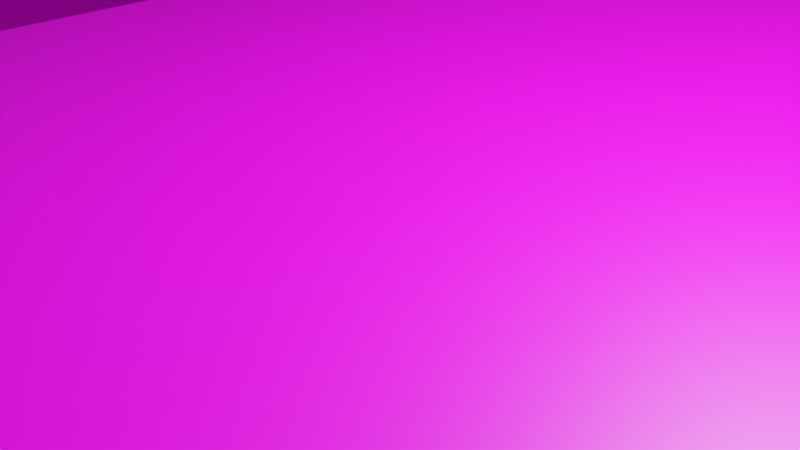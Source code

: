 # Source: Level.blend  (saved by Blender 2.93.21; exported with 4.5.12 LTS)
import bpy
from mathutils import Matrix  # noqa: F401  (used for matrix-valued properties, if any)

bpy.ops.wm.read_factory_settings(use_empty=True)
scene = bpy.context.scene
scene.name = 'Scene'

# ---- collections
col_collection = bpy.data.collections.new('Collection'); scene.collection.children.link(col_collection)

# ---- images (referenced by path relative to the original .blend; pixels are not part of the script)
import os
ASSET_DIR = os.environ.get("B2B_ASSET_DIR", "")  # directory of the original .blend (textures are referenced by path, not embedded)
HERE = os.path.dirname(os.path.abspath(__file__))  # packed textures are extracted next to this script under _unpacked/

def load_image(name, relpath, width, height, colorspace="sRGB"):
    """Load a texture the original file referenced (path relative to the .blend, or extracted next to this script)."""
    p = next((c for c in (os.path.join(HERE, relpath), os.path.join(ASSET_DIR, relpath)) if relpath and os.path.exists(c)), "")
    if p:
        img = bpy.data.images.load(p, check_existing=True)
        img.name = name
    else:  # same state as the original file: an image datablock whose file is absent (Cycles renders it pink)
        img = bpy.data.images.new(name, width, height)
        img.source = "FILE"
        img.filepath = "//" + (relpath or name)
    img.colorspace_settings.name = colorspace
    return img
img_referenceground_png = load_image('ReferenceGround.png', 'ReferenceGround.png', 1024, 1024, 'sRGB')

# ---- materials (node trees are filled in below, after node groups)
mat_material = bpy.data.materials.new('Material')
mat_material.alpha_threshold = 0.0
mat_material.use_transparent_shadow = False
mat_material.roughness = 0.5
mat_material.line_color = (0.0, 0.0, 0.0, 1.0)
mat_mat_box = bpy.data.materials.new('mat_box')
mat_mat_box.alpha_threshold = 0.0
mat_mat_box.use_transparent_shadow = False
mat_mat_box.roughness = 0.5
mat_mat_box.line_color = (0.0, 0.0, 0.0, 1.0)

# ---- node groups
ng_auto_smooth = bpy.data.node_groups.new('Auto Smooth', 'GeometryNodeTree')
_s = ng_auto_smooth.interface.new_socket(name='Geometry', in_out='OUTPUT', socket_type='NodeSocketGeometry')
_s = ng_auto_smooth.interface.new_socket(name='Geometry', in_out='INPUT', socket_type='NodeSocketGeometry')
_s = ng_auto_smooth.interface.new_socket(name='Angle', in_out='INPUT', socket_type='NodeSocketFloat')
_s.subtype = 'ANGLE'
_s.min_value = 0.0
_s.max_value = 3.142
ng_auto_smooth.is_modifier = True
_N = ng_auto_smooth.nodes; _L = ng_auto_smooth.links
n0 = _N.new('NodeGroupOutput'); n0.name = 'Group Output'; n0.location = (480, -100)
n1 = _N.new('NodeGroupInput'); n1.name = 'Group Input'; n1.location = (-420, -300)
n2 = _N.new('NodeGroupInput'); n2.name = 'Group Input.001'; n2.location = (-60, -100)
n3 = _N.new('GeometryNodeSetShadeSmooth'); n3.name = 'Set Shade Smooth'; n3.location = (120, -100)
n3.domain = 'EDGE'
n4 = _N.new('GeometryNodeSetShadeSmooth'); n4.name = 'Set Shade Smooth.001'; n4.location = (300, -100)
n5 = _N.new('GeometryNodeInputMeshEdgeAngle'); n5.name = 'Edge Angle'; n5.location = (-420, -220)
n6 = _N.new('GeometryNodeInputEdgeSmooth'); n6.name = 'Is Edge Smooth'; n6.location = (-60, -160)
n7 = _N.new('GeometryNodeInputShadeSmooth'); n7.name = 'Is Face Smooth'; n7.location = (-240, -340)
n8 = _N.new('FunctionNodeBooleanMath'); n8.name = 'Boolean Math'; n8.location = (-60, -220)
n9 = _N.new('FunctionNodeCompare'); n9.name = 'Compare'; n9.location = (-240, -180)
n9.operation = 'LESS_EQUAL'
_L.new(n5.outputs[0], n9.inputs[0])
_L.new(n4.outputs[0], n0.inputs[0])
_L.new(n1.outputs[1], n9.inputs[1])
_L.new(n9.outputs[0], n8.inputs[0])
_L.new(n7.outputs[0], n8.inputs[1])
_L.new(n2.outputs[0], n3.inputs[0])
_L.new(n6.outputs[0], n3.inputs[1])
_L.new(n3.outputs[0], n4.inputs[0])
_L.new(n8.outputs[0], n3.inputs[2])
n0.is_active_output = True

# ---- material node trees
mat_material.use_nodes = True; mat_material.node_tree.nodes.clear()
_N = mat_material.node_tree.nodes; _L = mat_material.node_tree.links
n0 = _N.new('ShaderNodeOutputMaterial'); n0.name = 'Material Output'; n0.location = (300, 300)
n1 = _N.new('ShaderNodeBsdfPrincipled'); n1.name = 'Principled BSDF'; n1.location = (10, 300)
n1.distribution = 'GGX'
n1.subsurface_method = 'RANDOM_WALK_SKIN'
n1.inputs[3].default_value = 1.45
n1.inputs[27].default_value = (0.0, 0.0, 0.0, 1.0)
n1.inputs[28].default_value = 1.0
n2 = _N.new('ShaderNodeTexImage'); n2.name = 'Image Texture'; n2.location = (-280, 280)
n2.image = img_referenceground_png
_L.new(n1.outputs[0], n0.inputs[0])
_L.new(n2.outputs[0], n1.inputs[0])
n0.is_active_output = True
mat_mat_box.use_nodes = True; mat_mat_box.node_tree.nodes.clear()
_N = mat_mat_box.node_tree.nodes; _L = mat_mat_box.node_tree.links
n0 = _N.new('ShaderNodeOutputMaterial'); n0.name = 'Material Output'; n0.location = (300, 300)
n1 = _N.new('ShaderNodeBsdfPrincipled'); n1.name = 'Principled BSDF'; n1.location = (10, 300)
n1.distribution = 'GGX'
n1.subsurface_method = 'RANDOM_WALK_SKIN'
n1.inputs[0].default_value = (0.2266, 0.03661, 0.04587, 1.0)
n1.inputs[3].default_value = 1.45
n1.inputs[27].default_value = (0.0, 0.0, 0.0, 1.0)
n1.inputs[28].default_value = 1.0
_L.new(n1.outputs[0], n0.inputs[0])
n0.is_active_output = True

# ---- world
world_world = bpy.data.worlds.new('World'); scene.world = world_world
world_world.use_nodes = True; world_world.node_tree.nodes.clear()
_N = world_world.node_tree.nodes; _L = world_world.node_tree.links
n0 = _N.new('ShaderNodeOutputWorld'); n0.name = 'World Output'; n0.location = (300, 300)
n1 = _N.new('ShaderNodeBackground'); n1.name = 'Background'; n1.location = (10, 300)
n1.inputs[0].default_value = (0.05088, 0.05088, 0.05088, 1.0)
_L.new(n1.outputs[0], n0.inputs[0])
n0.is_active_output = True
world_world.color = (0.05088, 0.05088, 0.05088)
world_world.use_sun_shadow = False
world_world.sun_shadow_jitter_overblur = 0.0

# ---- cameras
cam_camera = bpy.data.cameras.new('Camera')
cam_camera.clip_end = 100.0
cam_camera.ortho_scale = 7.314

# ---- lights
light_light = bpy.data.lights.new('Light', 'POINT')
light_light.transmission_factor = 0.0
light_light.energy = 1000.0
light_light.shadow_soft_size = 0.1
light_light.shadow_maximum_resolution = 0.006
light_light.use_absolute_resolution = True

# ---- meshes
me_cube = bpy.data.meshes.new('Cube')
me_cube.from_pydata([(2.591, 1.0, 1.0), (2.591, 1.0, -9.07), (2.591, -1.0, 1.0), (2.591, -1.0, -9.07), (-0.3392, 1.0, -9.07), (-0.3392, -1.0, -9.07), (2.591, 1.0, -4.035), (-0.3392, -1.0, -4.035), (2.591, -1.0, -4.035), (-0.3392, 1.0, -4.035), (-1.12, 1.0, -9.07), (-1.12, -1.0, -9.07), (-1.12, 1.0, -4.035), (-1.12, -1.0, -4.035), (-0.2877, 1.0, -9.07), (-0.2877, -1.0, 1.0), (-0.2877, -1.0, -9.07), (-0.2877, 1.0, 1.0), (-0.2877, 1.0, -4.035), (-0.2877, -1.0, -4.035), (-1.172, 1.0, -9.07), (-1.172, -1.0, -9.07), (-1.172, 1.0, -4.035), (-1.172, -1.0, -4.035), (-3.056, 1.0, -9.07), (-3.056, -1.0, -9.07), (-3.056, 1.0, -4.035), (-3.056, -1.0, -4.035), (2.591, -1.812, -4.035), (2.591, -1.812, -9.07), (-0.2877, -1.812, -9.07), (-0.3392, -1.812, -9.07), (-0.3392, -1.812, -4.035), (2.591, -1.812, 1.0), (-0.2877, -1.812, -4.035), (-1.12, -1.812, -9.07), (-1.12, -1.812, -4.035), (-0.2877, -1.812, 1.0), (-1.172, -1.812, -9.07), (-1.172, -1.812, -4.035), (-3.056, -1.812, -9.07), (-3.056, -1.812, -4.035), (2.591, -4.587, -4.035), (2.591, -4.587, -9.07), (-0.2877, -4.587, -9.07), (-0.3392, -4.587, -9.07), (-0.3392, -4.587, -4.035), (2.591, -4.587, 1.0), (-0.2877, -4.587, -4.035), (-1.12, -4.587, -9.07), (-1.12, -4.587, -4.035), (-0.2877, -4.587, 1.0), (-1.172, -4.587, -9.07), (-1.172, -4.587, -4.035), (-3.056, -4.587, -9.07), (-3.056, -4.587, -4.035), (2.591, -7.507, -4.035), (2.591, -7.507, -9.07), (-0.2877, -7.507, -9.07), (-0.3392, -7.507, -9.07), (-0.3392, -7.507, -4.035), (-0.2877, -7.507, -4.035), (-1.12, -7.507, -9.07), (-1.12, -7.507, -4.035), (-1.172, -7.507, -9.07), (-1.172, -7.507, -4.035), (-3.056, -7.507, -9.07), (-3.056, -7.507, -4.035), (4.308, 1.0, -4.035), (4.308, 1.0, -9.07), (4.308, -1.0, -4.035), (4.308, -1.0, -9.07), (4.308, -1.812, -4.035), (4.308, -1.812, -9.07), (4.308, -4.587, -4.035), (4.308, -4.587, -9.07), (4.308, -7.507, -4.035), (4.308, -7.507, -9.07), (2.591, -11.34, -9.07), (4.308, -11.34, -9.07), (2.591, -11.34, -4.035), (-0.2877, -11.34, -9.07), (-0.3392, -11.34, -9.07), (-0.3392, -11.34, -4.035), (-0.2877, -11.34, -4.035), (-1.12, -11.34, -9.07), (-1.12, -11.34, -4.035), (-1.172, -11.34, -9.07), (-1.172, -11.34, -4.035), (-3.056, -11.34, -9.07), (-3.056, -11.34, -4.035), (4.308, -11.34, -4.035), (-0.2877, 1.399, -9.07), (-0.3392, 1.399, -9.07), (2.591, 1.399, -4.035), (2.591, 1.399, -9.07), (-0.3392, 1.399, -4.035), (-0.2877, 1.399, 1.0), (2.591, 1.399, 1.0), (-0.2877, 1.399, -4.035), (-1.12, 1.399, -4.035), (-1.12, 1.399, -9.07), (-1.172, 1.399, -4.035), (-1.172, 1.399, -9.07), (-3.056, 1.399, -4.035), (-3.056, 1.399, -9.07), (4.308, 1.399, -9.07), (4.308, 1.399, -4.035), (-0.2877, 2.843, -9.07), (-0.3392, 2.843, -9.07), (2.591, 2.843, -4.035), (2.591, 2.843, -9.07), (-0.3392, 2.843, -4.035), (-0.2877, 2.843, -4.035), (-1.12, 2.843, -4.035), (-1.12, 2.843, -9.07), (-1.172, 2.843, -4.035), (-1.172, 2.843, -9.07), (-3.056, 2.843, -4.035), (-3.056, 2.843, -9.07), (4.308, 2.843, -9.07), (4.308, 2.843, -4.035)], [], [(14, 1, 3, 16), (6, 0, 2, 8), (4, 10, 101, 93), (17, 0, 98, 97), (8, 28, 72, 70), (25, 21, 38, 40), (19, 7, 32, 34), (4, 5, 11, 10), (7, 9, 12, 13), (68, 69, 106, 107), (6, 8, 70, 68), (6, 68, 107, 94), (9, 7, 19, 18), (4, 14, 16, 5), (23, 27, 41, 39), (0, 17, 15, 2), (19, 15, 17, 18), (9, 18, 99, 96), (10, 20, 103, 101), (21, 11, 35, 38), (10, 11, 21, 20), (12, 22, 23, 13), (25, 27, 26, 24), (11, 5, 31, 35), (20, 21, 25, 24), (23, 22, 26, 27), (37, 34, 48, 51), (34, 32, 46, 48), (40, 38, 52, 54), (28, 33, 47, 42), (39, 41, 55, 53), (31, 30, 44, 45), (8, 2, 33, 28), (2, 15, 37, 33), (27, 25, 40, 41), (5, 16, 30, 31), (16, 3, 29, 30), (15, 19, 34, 37), (13, 23, 39, 36), (7, 13, 36, 32), (49, 45, 59, 62), (61, 60, 83, 84), (53, 55, 67, 65), (42, 47, 51, 48), (42, 48, 61, 56), (46, 50, 63, 60), (32, 36, 50, 46), (36, 39, 53, 50), (35, 31, 45, 49), (26, 22, 102, 104), (38, 35, 49, 52), (33, 37, 51, 47), (30, 29, 43, 44), (41, 40, 54, 55), (58, 57, 78, 81), (56, 61, 84, 80), (66, 64, 87, 89), (76, 56, 80, 91), (59, 58, 81, 82), (50, 53, 65, 63), (48, 46, 60, 61), (54, 52, 64, 66), (44, 43, 57, 58), (52, 49, 62, 64), (45, 44, 58, 59), (55, 54, 66, 67), (69, 68, 70, 71), (71, 70, 72, 73), (75, 74, 76, 77), (73, 72, 74, 75), (57, 43, 75, 77), (42, 56, 76, 74), (28, 42, 74, 72), (29, 3, 71, 73), (3, 1, 69, 71), (43, 29, 73, 75), (80, 78, 79, 91), (82, 83, 86, 85), (81, 84, 83, 82), (78, 80, 84, 81), (85, 86, 88, 87), (87, 88, 90, 89), (63, 65, 88, 86), (64, 62, 85, 87), (60, 63, 86, 83), (77, 76, 91, 79), (67, 66, 89, 90), (62, 59, 82, 85), (57, 77, 79, 78), (65, 67, 90, 88), (99, 97, 98, 94), (99, 94, 110, 113), (106, 95, 111, 120), (104, 102, 116, 118), (96, 99, 113, 112), (103, 105, 119, 117), (95, 92, 108, 111), (69, 1, 95, 106), (24, 26, 104, 105), (12, 9, 96, 100), (14, 4, 93, 92), (0, 6, 94, 98), (1, 14, 92, 95), (18, 17, 97, 99), (22, 12, 100, 102), (20, 24, 105, 103), (108, 113, 110, 111), (112, 109, 115, 114), (109, 112, 113, 108), (116, 117, 119, 118), (114, 115, 117, 116), (111, 110, 121, 120), (94, 107, 121, 110), (107, 106, 120, 121), (102, 100, 114, 116), (93, 101, 115, 109), (92, 93, 109, 108), (101, 103, 117, 115), (100, 96, 112, 114), (105, 104, 118, 119)])
_uv = me_cube.uv_layers.new(name='UVMap')
_uv.uv.foreach_set('vector', [1.283, 3.548, 3.312, 3.548, 3.312, 2.138, 1.283, 2.138, 4.075, 2.467, 4.075, 6.018, 2.664, 6.018, 2.664, 2.467, 1.247, 3.548, 0.6958, 3.548, 0.6958, 3.829, 1.247, 3.829, 1.283, 3.548, 3.312, 3.548, 3.312, 3.829, 1.283, 3.829, 3.312, 2.138, 3.312, 1.565, 4.523, 1.565, 4.523, 2.138, -0.6691, 2.138, 0.659, 2.138, 0.659, 1.565, -0.6691, 1.565, 1.283, 2.138, 1.247, 2.138, 1.247, 1.565, 1.283, 1.565, 1.247, 3.548, 1.247, 2.138, 0.6958, 2.138, 0.6958, 3.548, 1.247, 2.138, 1.247, 3.548, 0.6958, 3.548, 0.6958, 2.138, 4.075, 2.467, 4.075, -1.083, 4.356, -1.083, 4.356, 2.467, 3.312, 3.548, 3.312, 2.138, 4.523, 2.138, 4.523, 3.548, 3.312, 3.548, 4.523, 3.548, 4.523, 3.829, 3.312, 3.829, 1.247, 3.548, 1.247, 2.138, 1.283, 2.138, 1.283, 3.548, 1.247, 3.548, 1.283, 3.548, 1.283, 2.138, 1.247, 2.138, 0.659, 2.138, -0.6691, 2.138, -0.6691, 1.565, 0.659, 1.565, 3.312, 3.548, 1.283, 3.548, 1.283, 2.138, 3.312, 2.138, 2.664, 2.467, 2.664, 6.018, 4.075, 6.018, 4.075, 2.467, 1.247, 3.548, 1.283, 3.548, 1.283, 3.829, 1.247, 3.829, 0.6958, 3.548, 0.659, 3.548, 0.659, 3.829, 0.6958, 3.829, 0.659, 2.138, 0.6958, 2.138, 0.6958, 1.565, 0.659, 1.565, 0.6958, 3.548, 0.6958, 2.138, 0.659, 2.138, 0.659, 3.548, 0.6958, 3.548, 0.659, 3.548, 0.659, 2.138, 0.6958, 2.138, 2.664, -1.083, 2.664, 2.467, 4.075, 2.467, 4.075, -1.083, 0.6958, 2.138, 1.247, 2.138, 1.247, 1.565, 0.6958, 1.565, 0.659, 3.548, 0.659, 2.138, -0.6691, 2.138, -0.6691, 3.548, 0.659, 2.138, 0.659, 3.548, -0.6691, 3.548, -0.6691, 2.138, 2.092, 6.018, 2.092, 2.467, 0.1353, 2.467, 0.1353, 6.018, 1.283, 1.565, 1.247, 1.565, 1.247, -0.3913, 1.283, -0.3913, -0.6691, 1.565, 0.659, 1.565, 0.659, -0.3913, -0.6691, -0.3913, 2.092, 2.467, 2.092, 6.018, 0.1353, 6.018, 0.1353, 2.467, 0.659, 1.565, -0.6691, 1.565, -0.6691, -0.3913, 0.659, -0.3913, 1.247, 1.565, 1.283, 1.565, 1.283, -0.3913, 1.247, -0.3913, 2.664, 2.467, 2.664, 6.018, 2.092, 6.018, 2.092, 2.467, 3.312, 2.138, 1.283, 2.138, 1.283, 1.565, 3.312, 1.565, 2.664, 2.467, 2.664, -1.083, 2.092, -1.083, 2.092, 2.467, 1.247, 2.138, 1.283, 2.138, 1.283, 1.565, 1.247, 1.565, 1.283, 2.138, 3.312, 2.138, 3.312, 1.565, 1.283, 1.565, 2.664, 6.018, 2.664, 2.467, 2.092, 2.467, 2.092, 6.018, 0.6958, 2.138, 0.659, 2.138, 0.659, 1.565, 0.6958, 1.565, 1.247, 2.138, 0.6958, 2.138, 0.6958, 1.565, 1.247, 1.565, 0.6958, -0.3913, 1.247, -0.3913, 1.247, -2.451, 0.6958, -2.451, 1.283, -2.451, 1.247, -2.451, 1.247, -5.152, 1.283, -5.152, 0.659, -0.3913, -0.6691, -0.3913, -0.6691, -2.451, 0.659, -2.451, 3.312, 2.467, 3.312, 6.018, 1.283, 6.018, 1.283, 2.467, 3.312, -0.3913, 1.283, -0.3913, 1.283, -2.451, 3.312, -2.451, 1.247, -0.3913, 0.6958, -0.3913, 0.6958, -2.451, 1.247, -2.451, 1.247, 1.565, 0.6958, 1.565, 0.6958, -0.3913, 1.247, -0.3913, 0.6958, 1.565, 0.659, 1.565, 0.659, -0.3913, 0.6958, -0.3913, 0.6958, 1.565, 1.247, 1.565, 1.247, -0.3913, 0.6958, -0.3913, -0.6691, 3.548, 0.659, 3.548, 0.659, 3.829, -0.6691, 3.829, 0.659, 1.565, 0.6958, 1.565, 0.6958, -0.3913, 0.659, -0.3913, 3.312, 1.565, 1.283, 1.565, 1.283, -0.3913, 3.312, -0.3913, 1.283, 1.565, 3.312, 1.565, 3.312, -0.3913, 1.283, -0.3913, 2.092, 2.467, 2.092, -1.083, 0.1353, -1.083, 0.1353, 2.467, 1.283, -2.451, 3.312, -2.451, 3.312, -5.152, 1.283, -5.152, 3.312, -2.451, 1.283, -2.451, 1.283, -5.152, 3.312, -5.152, -0.6691, -2.451, 0.659, -2.451, 0.659, -5.152, -0.6691, -5.152, 4.523, -2.451, 3.312, -2.451, 3.312, -5.152, 4.523, -5.152, 1.247, -2.451, 1.283, -2.451, 1.283, -5.152, 1.247, -5.152, 0.6958, -0.3913, 0.659, -0.3913, 0.659, -2.451, 0.6958, -2.451, 1.283, -0.3913, 1.247, -0.3913, 1.247, -2.451, 1.283, -2.451, -0.6691, -0.3913, 0.659, -0.3913, 0.659, -2.451, -0.6691, -2.451, 1.283, -0.3913, 3.312, -0.3913, 3.312, -2.451, 1.283, -2.451, 0.659, -0.3913, 0.6958, -0.3913, 0.6958, -2.451, 0.659, -2.451, 1.247, -0.3913, 1.283, -0.3913, 1.283, -2.451, 1.247, -2.451, 0.1353, 2.467, 0.1353, -1.083, -1.924, -1.083, -1.924, 2.467, 4.075, -1.083, 4.075, 2.467, 2.664, 2.467, 2.664, -1.083, 2.664, -1.083, 2.664, 2.467, 2.092, 2.467, 2.092, -1.083, 0.1353, -1.083, 0.1353, 2.467, -1.924, 2.467, -1.924, -1.083, 2.092, -1.083, 2.092, 2.467, 0.1353, 2.467, 0.1353, -1.083, 3.312, -2.451, 3.312, -0.3913, 4.523, -0.3913, 4.523, -2.451, 3.312, -0.3913, 3.312, -2.451, 4.523, -2.451, 4.523, -0.3913, 3.312, 1.565, 3.312, -0.3913, 4.523, -0.3913, 4.523, 1.565, 3.312, 1.565, 3.312, 2.138, 4.523, 2.138, 4.523, 1.565, 3.312, 2.138, 3.312, 3.548, 4.523, 3.548, 4.523, 2.138, 3.312, -0.3913, 3.312, 1.565, 4.523, 1.565, 4.523, -0.3913, 3.312, 2.467, 3.312, -1.083, 4.523, -1.083, 4.523, 2.467, 1.247, -1.083, 1.247, 2.467, 0.6958, 2.467, 0.6958, -1.083, 1.283, -1.083, 1.283, 2.467, 1.247, 2.467, 1.247, -1.083, 3.312, -1.083, 3.312, 2.467, 1.283, 2.467, 1.283, -1.083, 0.6958, -1.083, 0.6958, 2.467, 0.659, 2.467, 0.659, -1.083, 0.659, -1.083, 0.659, 2.467, -0.6691, 2.467, -0.6691, -1.083, 0.6958, -2.451, 0.659, -2.451, 0.659, -5.152, 0.6958, -5.152, 0.659, -2.451, 0.6958, -2.451, 0.6958, -5.152, 0.659, -5.152, 1.247, -2.451, 0.6958, -2.451, 0.6958, -5.152, 1.247, -5.152, -1.924, -1.083, -1.924, 2.467, -4.626, 2.467, -4.626, -1.083, -1.924, 2.467, -1.924, -1.083, -4.626, -1.083, -4.626, 2.467, 0.6958, -2.451, 1.247, -2.451, 1.247, -5.152, 0.6958, -5.152, 3.312, -2.451, 4.523, -2.451, 4.523, -5.152, 3.312, -5.152, 0.659, -2.451, -0.6691, -2.451, -0.6691, -5.152, 0.659, -5.152, 1.283, 2.467, 1.283, 6.018, 3.312, 6.018, 3.312, 2.467, 1.283, 3.829, 3.312, 3.829, 3.312, 4.848, 1.283, 4.848, 4.523, 3.829, 3.312, 3.829, 3.312, 4.848, 4.523, 4.848, -0.6691, 3.829, 0.659, 3.829, 0.659, 4.848, -0.6691, 4.848, 1.247, 3.829, 1.283, 3.829, 1.283, 4.848, 1.247, 4.848, 0.659, 3.829, -0.6691, 3.829, -0.6691, 4.848, 0.659, 4.848, 3.312, 3.829, 1.283, 3.829, 1.283, 4.848, 3.312, 4.848, 4.523, 3.548, 3.312, 3.548, 3.312, 3.829, 4.523, 3.829, 4.075, -1.083, 4.075, 2.467, 4.356, 2.467, 4.356, -1.083, 0.6958, 3.548, 1.247, 3.548, 1.247, 3.829, 0.6958, 3.829, 1.283, 3.548, 1.247, 3.548, 1.247, 3.829, 1.283, 3.829, 4.075, 6.018, 4.075, 2.467, 4.356, 2.467, 4.356, 6.018, 3.312, 3.548, 1.283, 3.548, 1.283, 3.829, 3.312, 3.829, 4.075, 2.467, 4.075, 6.018, 4.356, 6.018, 4.356, 2.467, 0.659, 3.548, 0.6958, 3.548, 0.6958, 3.829, 0.659, 3.829, 0.659, 3.548, -0.6691, 3.548, -0.6691, 3.829, 0.659, 3.829, 1.283, -1.083, 1.283, 2.467, 3.312, 2.467, 3.312, -1.083, 1.247, 2.467, 1.247, -1.083, 0.6958, -1.083, 0.6958, 2.467, 1.247, -1.083, 1.247, 2.467, 1.283, 2.467, 1.283, -1.083, 0.659, 2.467, 0.659, -1.083, -0.6691, -1.083, -0.6691, 2.467, 0.6958, 2.467, 0.6958, -1.083, 0.659, -1.083, 0.659, 2.467, 3.312, -1.083, 3.312, 2.467, 4.523, 2.467, 4.523, -1.083, 3.312, 3.829, 4.523, 3.829, 4.523, 4.848, 3.312, 4.848, 4.356, 2.467, 4.356, -1.083, 5.374, -1.083, 5.374, 2.467, 0.659, 3.829, 0.6958, 3.829, 0.6958, 4.848, 0.659, 4.848, 1.247, 3.829, 0.6958, 3.829, 0.6958, 4.848, 1.247, 4.848, 1.283, 3.829, 1.247, 3.829, 1.247, 4.848, 1.283, 4.848, 0.6958, 3.829, 0.659, 3.829, 0.659, 4.848, 0.6958, 4.848, 0.6958, 3.829, 1.247, 3.829, 1.247, 4.848, 0.6958, 4.848, 4.356, -1.083, 4.356, 2.467, 5.374, 2.467, 5.374, -1.083])
me_cube.materials.append(mat_material)
me_cube.use_mirror_vertex_groups = False
me_cube.update()
me_cube_001 = bpy.data.meshes.new('Cube.001')
me_cube_001.from_pydata([(-1.0, -1.0, -1.0), (-1.0, -1.0, 1.0), (-1.0, 1.0, -1.0), (-1.0, 1.0, 1.0), (1.0, -1.0, -1.0), (1.0, -1.0, 1.0), (1.0, 1.0, -1.0), (1.0, 1.0, 1.0)], [], [(0, 1, 3, 2), (2, 3, 7, 6), (6, 7, 5, 4), (4, 5, 1, 0), (2, 6, 4, 0), (7, 3, 1, 5)])
_uv = me_cube_001.uv_layers.new(name='UVMap')
_uv.uv.foreach_set('vector', [0.375, 0.0, 0.625, 0.0, 0.625, 0.25, 0.375, 0.25, 0.375, 0.25, 0.625, 0.25, 0.625, 0.5, 0.375, 0.5, 0.375, 0.5, 0.625, 0.5, 0.625, 0.75, 0.375, 0.75, 0.375, 0.75, 0.625, 0.75, 0.625, 1.0, 0.375, 1.0, 0.125, 0.5, 0.375, 0.5, 0.375, 0.75, 0.125, 0.75, 0.625, 0.5, 0.875, 0.5, 0.875, 0.75, 0.625, 0.75])
me_cube_001.materials.append(mat_material)
me_cube_001.update()
me_cube_002 = bpy.data.meshes.new('Cube.002')
me_cube_002.from_pydata([(-14.17, -1.0, -1.0), (-14.17, -1.0, 0.09947), (-14.17, 1.0, -1.0), (-14.17, 1.0, 0.09947), (1.0, -1.0, -1.0), (1.0, -1.0, 0.09947), (1.0, 1.0, -1.0), (1.0, 1.0, 0.09947), (-14.17, -0.8859, -0.7258), (-14.17, -0.8859, 0.09947), (-14.17, 0.8881, 0.09947), (-14.17, 0.8881, -0.7258), (1.0, -0.8859, 0.09947), (1.0, 0.8881, -0.7258), (1.0, 0.8881, 0.09947), (1.0, -0.8859, -0.7258)], [], [(3, 2, 0, 1, 9, 8, 11, 10), (2, 3, 7, 6), (5, 4, 6, 7, 14, 13, 15, 12), (4, 5, 1, 0), (2, 6, 4, 0), (9, 1, 5, 12), (14, 7, 3, 10), (10, 11, 13, 14), (15, 8, 9, 12), (11, 8, 15, 13)])
_uv = me_cube_002.uv_layers.new(name='UVMap')
_uv.uv.foreach_set('vector', [2.056, -2.612, -1.056, -2.612, -1.056, -5.724, 2.056, -5.724, 2.056, -5.377, -0.2799, -5.377, -0.2799, -2.956, 2.056, -2.956, -1.056, -2.612, 2.056, -2.612, 2.056, 0.5, -1.056, 0.5, 2.056, 3.612, -1.056, 3.612, -1.056, 0.5, 2.056, 0.5, 2.056, 0.8437, -0.2799, 0.8437, -0.2799, 3.265, 2.056, 3.265, -1.056, 3.612, 2.056, 3.612, 2.056, 6.724, -1.056, 6.724, -4.168, 0.5, -1.056, 0.5, -1.056, 3.612, -4.168, 3.612, 5.168, 3.265, 5.168, 3.612, 2.056, 3.612, 2.056, 3.265, 2.056, 0.8437, 2.056, 0.5, 5.168, 0.5, 5.168, 0.8437, 0.4454, 0.2547, 0.375, 0.2547, 0.375, 0.4111, 0.4454, 0.4111, 0.375, 0.8389, 0.375, 0.9953, 0.4454, 0.9953, 0.4454, 0.8389, 0.1297, 0.5, 0.1297, 0.75, 0.2861, 0.75, 0.2861, 0.5])
me_cube_002.materials.append(mat_material)
me_cube_002.update()
me_cube_003 = bpy.data.meshes.new('Cube.003')
me_cube_003.from_pydata([(17.58, -1.6, 4.372), (17.58, -1.6, 5.223), (17.58, -0.7482, 4.372), (17.58, -0.7482, 5.223), (18.43, -1.6, 4.372), (18.43, -1.6, 5.223), (18.43, -0.7482, 4.372), (18.43, -0.7482, 5.223)], [], [(0, 1, 3, 2), (2, 3, 7, 6), (6, 7, 5, 4), (4, 5, 1, 0), (2, 6, 4, 0), (7, 3, 1, 5)])
_uv = me_cube_003.uv_layers.new(name='UVMap')
_uv.uv.foreach_set('vector', [0.375, 0.0, 0.625, 0.0, 0.625, 0.25, 0.375, 0.25, 0.375, 0.25, 0.625, 0.25, 0.625, 0.5, 0.375, 0.5, 0.375, 0.5, 0.625, 0.5, 0.625, 0.75, 0.375, 0.75, 0.375, 0.75, 0.625, 0.75, 0.625, 1.0, 0.375, 1.0, 0.125, 0.5, 0.375, 0.5, 0.375, 0.75, 0.125, 0.75, 0.625, 0.5, 0.875, 0.5, 0.875, 0.75, 0.625, 0.75])
me_cube_003.materials.append(mat_mat_box)
me_cube_003.update()
me_cube_004 = bpy.data.meshes.new('Cube.004')
me_cube_004.from_pydata([(-1.0, -1.0, -1.0), (-1.0, -1.0, 1.0), (-1.0, 1.0, -1.0), (-1.0, 1.0, 1.0), (1.0, -1.0, -1.0), (1.0, -1.0, 1.0), (1.0, 1.0, -1.0), (1.0, 1.0, 1.0)], [], [(0, 1, 3, 2), (2, 3, 7, 6), (6, 7, 5, 4), (4, 5, 1, 0), (2, 6, 4, 0), (7, 3, 1, 5)])
_uv = me_cube_004.uv_layers.new(name='UVMap')
_uv.uv.foreach_set('vector', [0.375, 0.0, 0.625, 0.0, 0.625, 0.25, 0.375, 0.25, 0.375, 0.25, 0.625, 0.25, 0.625, 0.5, 0.375, 0.5, 0.375, 0.5, 0.625, 0.5, 0.625, 0.75, 0.375, 0.75, 0.375, 0.75, 0.625, 0.75, 0.625, 1.0, 0.375, 1.0, 0.125, 0.5, 0.375, 0.5, 0.375, 0.75, 0.125, 0.75, 0.625, 0.5, 0.875, 0.5, 0.875, 0.75, 0.625, 0.75])
me_cube_004.materials.append(mat_mat_box)
me_cube_004.update()
me_cube_006 = bpy.data.meshes.new('Cube.006')
me_cube_006.from_pydata([(-1.0, -1.0, -1.0), (-1.0, -1.0, 1.583), (-1.0, 1.0, -1.0), (-1.0, 1.0, 1.583), (1.0, -1.0, -1.0), (1.0, -1.0, 1.583), (1.0, 1.0, -1.0), (1.0, 1.0, 1.583), (-1.0, 0.0, -1.0), (-1.0, 0.0, 2.166), (1.0, 0.0, -1.0), (1.0, 0.0, 2.166), (-1.226, -1.0, 1.583), (-1.226, 1.0, 1.583), (-1.226, 0.0, 2.166), (-1.0, 0.0, 2.253), (-1.0, 1.0, 1.671), (1.0, 1.0, 1.671), (1.0, 0.0, 2.253), (1.0, -1.0, 1.671), (-1.0, -1.0, 1.671), (-1.226, 0.0, 2.253), (-1.226, 1.0, 1.671), (-1.226, -1.0, 1.671), (-1.0, 1.122, 1.583), (1.0, 1.122, 1.583), (-1.226, 1.122, 1.583), (-1.0, 1.122, 1.671), (1.0, 1.122, 1.671), (-1.226, 1.122, 1.671), (1.0, -1.132, 1.583), (-1.0, -1.132, 1.583), (-1.0, -1.132, 1.671), (-1.226, -1.132, 1.583), (-1.226, -1.132, 1.671), (1.0, -1.132, 1.671)], [], [(8, 9, 3, 2), (2, 3, 7, 6), (10, 11, 5, 4), (4, 5, 1, 0), (8, 10, 4, 0), (11, 7, 17, 18), (5, 11, 18, 19), (2, 6, 10, 8), (6, 7, 11, 10), (0, 1, 9, 8), (12, 23, 21, 14), (5, 19, 35, 30), (18, 15, 20, 19), (17, 16, 15, 18), (15, 21, 23, 20), (15, 16, 22, 21), (16, 17, 28, 27), (1, 31, 33, 12), (13, 14, 21, 22), (13, 22, 29, 26), (24, 26, 29, 27), (25, 24, 27, 28), (3, 13, 26, 24), (17, 7, 25, 28), (7, 3, 24, 25), (22, 16, 27, 29), (31, 32, 34, 33), (31, 30, 35, 32), (19, 20, 32, 35), (23, 34, 32, 20), (1, 5, 30, 31), (12, 33, 34, 23), (9, 1, 12, 14), (3, 9, 14, 13)])
_uv = me_cube_006.uv_layers.new(name='UVMap')
_uv.uv.foreach_set('vector', [0.5, 0.05521, 0.5, 1.055, 0.8159, 0.8712, 0.8159, 0.05521, 0.1841, 0.05521, 0.1841, 0.8712, 0.8159, 0.8712, 0.8159, 0.05521, 0.5, 0.05521, 0.5, 1.055, 0.1841, 0.8712, 0.1841, 0.05521, 0.8159, 0.05521, 0.8159, 0.8712, 0.1841, 0.8712, 0.1841, 0.05521, 0.1841, 0.5, 0.8159, 0.5, 0.8159, 0.1841, 0.1841, 0.1841, 0.5, 1.055, 0.8159, 0.8712, 0.8159, 0.8712, 0.5, 1.055, 0.1841, 0.8712, 0.5, 1.055, 0.5, 1.055, 0.1841, 0.8712, 0.1841, 0.8159, 0.8159, 0.8159, 0.8159, 0.5, 0.1841, 0.5, 0.8159, 0.05521, 0.8159, 0.8712, 0.5, 1.055, 0.5, 0.05521, 0.1841, 0.05521, 0.1841, 0.8712, 0.5, 1.055, 0.5, 0.05521, 0.0, 0.0, 0.0, 0.0, 0.0, 0.0, 0.0, 0.0, 0.1841, 0.8712, 0.1841, 0.8712, 0.1841, 0.8712, 0.1841, 0.8712, 0.8159, 0.5, 0.1841, 0.5, 0.1841, 0.1841, 0.8159, 0.1841, 0.8159, 0.8159, 0.1841, 0.8159, 0.1841, 0.5, 0.8159, 0.5, 0.1841, 0.5, 0.1841, 0.5, 0.1841, 0.1841, 0.1841, 0.1841, 0.5, 1.055, 0.8159, 0.8712, 0.8159, 0.8712, 0.5, 1.055, 0.1841, 0.8159, 0.8159, 0.8159, 0.8159, 0.8159, 0.1841, 0.8159, 0.0, 0.0, 0.0, 0.0, 0.0, 0.0, 0.0, 0.0, 0.0, 0.0, 0.0, 0.0, 0.0, 0.0, 0.0, 0.0, 0.0, 0.0, 0.0, 0.0, 0.0, 0.0, 0.0, 0.0, 0.0, 0.0, 0.0, 0.0, 0.0, 0.0, 0.0, 0.0, 0.8159, 0.8712, 0.1841, 0.8712, 0.1841, 0.8712, 0.8159, 0.8712, 0.0, 0.0, 0.0, 0.0, 0.0, 0.0, 0.0, 0.0, 0.8159, 0.8712, 0.8159, 0.8712, 0.8159, 0.8712, 0.8159, 0.8712, 0.8159, 0.8712, 0.1841, 0.8712, 0.1841, 0.8712, 0.8159, 0.8712, 0.8159, 0.8712, 0.8159, 0.8712, 0.8159, 0.8712, 0.8159, 0.8712, 0.0, 0.0, 0.0, 0.0, 0.0, 0.0, 0.0, 0.0, 0.1841, 0.8712, 0.8159, 0.8712, 0.8159, 0.8712, 0.1841, 0.8712, 0.8159, 0.1841, 0.1841, 0.1841, 0.1841, 0.1841, 0.8159, 0.1841, 0.1841, 0.1841, 0.1841, 0.1841, 0.1841, 0.1841, 0.1841, 0.1841, 0.1841, 0.8712, 0.8159, 0.8712, 0.8159, 0.8712, 0.1841, 0.8712, 0.0, 0.0, 0.0, 0.0, 0.0, 0.0, 0.0, 0.0, 0.5, 1.055, 0.0, 0.0, 0.0, 0.0, 0.0, 0.0, 0.0, 0.0, 0.5, 1.055, 0.0, 0.0, 0.0, 0.0])
me_cube_006.materials.append(mat_material)
me_cube_006.update()
me_cube_007 = bpy.data.meshes.new('Cube.007')
me_cube_007.from_pydata([(10.37, 22.87, 15.57), (10.37, 42.1, 15.57), (20.86, 22.87, 15.57), (20.86, 42.1, 15.57), (10.37, 42.1, 4.473), (20.86, 42.1, 4.473), (10.37, 22.87, 4.473), (20.86, 22.87, 4.473), (9.058, 28.21, 9.17), (9.058, 28.21, 4.473), (9.058, 31.45, 9.17), (9.058, 31.45, 4.473), (22.26, 28.21, 4.473), (22.26, 28.21, 9.17), (22.26, 31.45, 9.17), (22.26, 31.45, 4.473), (20.86, 28.21, 4.473), (20.86, 31.45, 4.473), (10.37, 28.21, 4.473), (10.37, 31.45, 4.473), (10.37, 28.21, 9.17), (10.37, 31.45, 9.17), (20.86, 28.21, 9.17), (20.86, 31.45, 9.17), (12.78, 21.08, 4.763), (12.78, 21.08, 8.538), (16.56, 21.08, 8.538), (16.56, 21.08, 4.763), (12.78, 22.87, 8.538), (12.78, 22.87, 4.763), (16.56, 22.87, 8.538), (16.56, 22.87, 4.763), (9.058, 36.89, 8.786), (9.058, 40.05, 8.786), (9.058, 36.89, 4.473), (9.058, 40.05, 4.473), (10.37, 36.89, 4.473), (10.37, 40.05, 4.473), (10.37, 36.89, 8.786), (10.37, 40.05, 8.786), (9.602, 21.08, 4.515), (9.058, 21.63, 4.473), (9.38, 21.52, 4.473), (9.602, 21.08, 4.473), (9.461, 21.1, 4.504), (9.33, 21.16, 4.494), (9.217, 21.24, 4.485), (9.131, 21.36, 4.479), (9.076, 21.49, 4.474), (9.058, 21.63, 16.53), (9.602, 21.08, 16.53), (9.076, 21.49, 16.53), (9.131, 21.36, 16.53), (9.217, 21.24, 16.53), (9.33, 21.16, 16.53), (9.461, 21.1, 16.53), (9.058, 43.37, 4.473), (9.602, 43.91, 4.473), (9.377, 43.47, 4.473), (9.076, 43.51, 4.473), (9.131, 43.64, 4.473), (9.217, 43.75, 4.473), (9.33, 43.84, 4.473), (9.461, 43.89, 4.473), (9.602, 43.91, 16.53), (9.058, 43.37, 15.43), (9.058, 43.37, 16.53), (9.461, 43.89, 16.49), (9.33, 43.84, 16.38), (9.217, 43.75, 16.21), (9.131, 43.64, 15.98), (9.076, 43.51, 15.72), (22.26, 21.63, 4.832), (21.71, 21.08, 4.501), (21.71, 21.08, 4.473), (22.26, 21.63, 4.473), (22.24, 21.49, 4.74), (22.18, 21.36, 4.656), (22.1, 21.24, 4.586), (21.98, 21.16, 4.535), (21.85, 21.1, 4.506), (21.71, 21.08, 16.53), (22.26, 21.63, 15.96), (22.26, 21.63, 16.53), (21.85, 21.1, 16.51), (21.98, 21.16, 16.45), (22.1, 21.24, 16.36), (22.18, 21.36, 16.24), (22.24, 21.49, 16.11), (21.71, 43.91, 4.473), (22.26, 43.37, 4.678), (22.26, 43.37, 4.473), (21.85, 43.89, 4.48), (21.98, 43.84, 4.501), (22.1, 43.75, 4.533), (22.18, 43.64, 4.576), (22.24, 43.51, 4.625), (22.26, 43.37, 16.2), (21.71, 43.91, 16.53), (22.26, 43.37, 16.53), (22.24, 43.51, 16.29), (22.18, 43.64, 16.36), (22.1, 43.75, 16.43), (21.98, 43.84, 16.48), (21.85, 43.89, 16.51)], [], [(57, 64, 98, 89), (13, 82, 72), (13, 14, 97, 99, 83, 82), (6, 42, 41, 9, 18), (75, 74, 43, 42, 6, 7, 16, 12), (4, 37, 35, 56, 58), (27, 73, 81, 50, 40, 24, 25, 26), (33, 65, 56, 35), (19, 11, 34, 36), (99, 98, 64, 66, 49, 51, 52, 53, 54, 55, 50, 81, 83), (5, 4, 58, 57, 89, 91, 15, 17), (20, 0, 6, 18), (5, 3, 1, 4), (23, 3, 5, 17), (30, 2, 7, 31), (7, 6, 29, 31), (3, 2, 0, 1), (21, 10, 11, 19), (15, 14, 23, 17), (22, 13, 12, 16), (9, 8, 20, 18), (13, 22, 23, 14), (20, 8, 10, 21), (25, 24, 29, 28), (31, 27, 26, 30), (29, 24, 27, 31), (26, 25, 28, 30), (22, 16, 7, 2), (23, 22, 2, 3), (0, 2, 30, 28), (6, 0, 28, 29), (21, 1, 0, 20), (38, 21, 19, 36), (39, 33, 35, 37), (36, 34, 32, 38), (33, 39, 38, 32), (1, 21, 38), (37, 4, 1, 39), (39, 1, 38), (34, 11, 10, 32), (24, 40, 43, 74, 73, 27), (13, 72, 75, 12), (97, 14, 90), (14, 15, 91, 90), (40, 44, 45, 46, 47, 48, 41, 42, 43), (56, 59, 58), (59, 60, 58), (60, 61, 58), (61, 62, 58), (62, 63, 58), (63, 57, 58), (64, 67, 66), (67, 68, 66), (68, 69, 66), (69, 70, 66), (70, 71, 66), (71, 65, 66), (72, 76, 77, 78, 79, 80, 73, 74, 75), (81, 84, 83), (84, 85, 83), (85, 86, 83), (86, 87, 83), (87, 88, 83), (88, 82, 83), (89, 92, 91), (92, 93, 91), (93, 94, 91), (94, 95, 91), (95, 96, 91), (96, 90, 91), (97, 100, 99), (100, 101, 99), (101, 102, 99), (102, 103, 99), (103, 104, 99), (104, 98, 99), (40, 50, 55, 44), (44, 55, 54, 45), (45, 54, 53, 46), (46, 53, 52, 47), (47, 52, 51, 48), (48, 51, 49, 41), (72, 82, 88, 76), (76, 88, 87, 77), (77, 87, 86, 78), (78, 86, 85, 79), (79, 85, 84, 80), (80, 84, 81, 73), (56, 65, 71, 59), (59, 71, 70, 60), (60, 70, 69, 61), (61, 69, 68, 62), (62, 68, 67, 63), (63, 67, 64, 57), (89, 98, 104, 92), (92, 104, 103, 93), (93, 103, 102, 94), (94, 102, 101, 95), (95, 101, 100, 96), (96, 100, 97, 90), (32, 10, 8, 9, 41, 49, 66, 65, 33)])
me_cube_007.polygons.foreach_set('use_smooth', [True] * 101)
me_cube_007.polygons.foreach_set('material_index', [0, 0, 0, 0, 0, 0, 0, 0, 0, 0, 0, 568, 568, 568, 568, 568, 568, 568, 568, 568, 568, 568, 568, 568, 568, 568, 568, 568, 568, 568, 568, 568, 568, 568, 568, 568, 568, 568, 568, 0, 0, 0, 0, 0, 0, 0, 0, 0, 0, 0, 0, 0, 0, 0, 0, 0, 0, 0, 0, 0, 0, 0, 0, 0, 0, 0, 0, 0, 0, 0, 0, 0, 0, 0, 0, 0, 0, 0, 0, 0, 0, 0, 0, 0, 0, 0, 0, 0, 0, 0, 0, 0, 0, 0, 0, 0, 0, 0, 0, 0, 0])
_uv = me_cube_007.uv_layers.new(name='UVMap')
_uv.uv.foreach_set('vector', [-1.017, -2.409, 2.017, -2.409, 2.017, 0.3747, -1.017, 0.3747, 0.1654, 2.587, 1.875, 3.462, -0.9266, 3.462, 0.1654, 2.587, 0.1654, 2.156, 1.936, 0.5724, 2.017, 0.5724, 2.017, 3.462, 1.875, 3.462, -3.75, 3.297, -3.977, 3.476, -4.051, 3.462, -4.051, 2.587, -3.75, 2.587, -1.017, 3.462, -1.142, 3.534, -3.926, 3.534, -3.977, 3.476, -3.75, 3.297, -1.338, 3.297, -1.338, 2.587, -1.017, 2.587, -3.75, 0.7407, -3.75, 1.014, -4.051, 1.014, -4.051, 0.5724, -3.978, 0.5587, -0.9441, 4.843, -1.01, 3.659, 2.017, 3.659, 2.017, 6.443, -1.006, 6.443, -0.9441, 5.711, 0.006289, 5.711, 0.006289, 4.843, 0.06872, -3.048, 1.742, -2.607, -1.017, -2.607, -1.017, -3.048, -3.75, 2.156, -4.051, 2.156, -4.051, 1.433, -3.75, 1.433, 2.017, 0.5724, 2.142, 0.5, 4.926, 0.5, 5.051, 0.5724, 5.051, 3.462, 5.047, 3.48, 5.034, 3.498, 5.014, 3.513, 4.988, 3.524, 4.958, 3.532, 4.926, 3.534, 2.142, 3.534, 2.017, 3.462, -1.338, 0.7407, -3.75, 0.7407, -3.978, 0.5587, -3.926, 0.5, -1.142, 0.5, -1.017, 0.5724, -1.017, 2.156, -1.338, 2.156, 0.4969, 0.06941, 0.625, 0.0, 0.4029, 0.0, 0.4029, 0.06941, 0.4029, 0.5, 0.625, 0.5, 0.625, 0.25, 0.4029, 0.25, 0.4969, 0.6384, 0.625, 0.5, 0.4029, 0.5, 0.4029, 0.6384, 0.4843, 0.8524, 0.625, 0.75, 0.4029, 0.75, 0.4087, 0.8524, 0.4029, 0.75, 0.4029, 1.0, 0.4087, 0.9424, 0.4087, 0.8524, 0.625, 0.5, 0.625, 0.75, 0.875, 0.75, 0.875, 0.5, 0.625, 0.2806, 0.625, 0.2626, 0.401, 0.2626, 0.401, 0.2806, 0.401, 0.4434, 0.625, 0.4434, 0.625, 0.4242, 0.401, 0.4242, 0.625, 0.8258, 0.625, 0.8066, 0.401, 0.8066, 0.401, 0.8258, 0.401, 0.9874, 0.625, 0.9874, 0.625, 0.9694, 0.401, 0.9694, 0.6816, 0.75, 0.7008, 0.75, 0.7008, 0.5, 0.6816, 0.5, 0.8444, 0.75, 0.8624, 0.75, 0.8624, 0.5, 0.8444, 0.5, 0.625, 0.09335, 0.375, 0.09335, 0.375, 0.2116, 0.625, 0.2116, 0.375, 0.5384, 0.375, 0.6567, 0.625, 0.6567, 0.625, 0.5384, 0.125, 0.5384, 0.125, 0.6567, 0.375, 0.6567, 0.375, 0.5384, 0.625, 0.6567, 0.875, 0.6567, 0.875, 0.5384, 0.625, 0.5384, 0.4969, 0.6806, 0.4029, 0.6806, 0.4029, 0.75, 0.625, 0.75, 0.4969, 0.6384, 0.4969, 0.6806, 0.625, 0.75, 0.625, 0.5, 0.625, 1.0, 0.625, 0.75, 0.4843, 0.8524, 0.4843, 0.9424, 0.4029, 1.0, 0.625, 1.0, 0.4843, 0.9424, 0.4087, 0.9424, 0.4969, 0.1116, 0.625, 0.25, 0.625, 0.0, 0.4969, 0.06941, 0.4892, 0.1822, 0.4969, 0.1116, 0.4029, 0.1116, 0.4029, 0.1822, 0.625, 0.4007, 0.625, 0.2969, 0.3947, 0.2969, 0.3947, 0.4007, 0.3947, 0.8493, 0.3947, 0.9531, 0.625, 0.9531, 0.625, 0.8493, 0.8281, 0.5, 0.7243, 0.5, 0.7243, 0.75, 0.8281, 0.75, 0.625, 0.25, 0.4969, 0.1116, 0.4892, 0.1822, 0.4029, 0.2233, 0.4029, 0.25, 0.625, 0.25, 0.4892, 0.2233, 0.4892, 0.2233, 0.625, 0.25, 0.4892, 0.1822, -1.017, -3.467, -1.017, -4.19, 0.1654, -4.19, 0.06872, -3.467, -0.9441, 5.711, -1.006, 6.443, -1.017, 6.443, -1.017, 3.659, -1.01, 3.659, -0.9441, 4.843, 0.1654, 2.587, -0.9266, 3.462, -1.017, 3.462, -1.017, 2.587, 1.936, 0.5724, 0.1654, 2.156, -0.9653, 0.5724, 0.1654, 2.156, -1.017, 2.156, -1.017, 0.5724, -0.9653, 0.5724, -4.007, 3.5, -3.958, 3.532, -3.988, 3.524, -4.021, 3.51, -4.051, 3.498, -4.051, 3.48, -4.051, 3.462, -3.977, 3.476, -4.007, 3.5, -4.051, 0.5724, -4.047, 0.5537, -3.978, 0.5587, -4.047, 0.5537, -4.034, 0.5362, -3.978, 0.5587, -4.034, 0.5362, -4.021, 0.524, -3.978, 0.5587, -4.021, 0.524, -4.022, 0.5236, -3.978, 0.5587, -4.022, 0.5236, -4.017, 0.5271, -3.978, 0.5587, -4.017, 0.5271, -4.008, 0.5344, -3.978, 0.5587, 2.017, -2.534, 2.008, -2.537, 2.017, -2.607, 2.008, -2.537, 1.98, -2.544, 2.017, -2.607, 1.98, -2.544, 1.937, -2.555, 2.017, -2.607, 1.937, -2.555, 1.88, -2.57, 2.017, -2.607, 1.88, -2.57, 1.813, -2.588, 2.017, -2.607, 1.813, -2.588, 1.742, -2.607, 2.017, -2.607, -1.017, 3.538, -0.9498, 3.538, -0.9709, 3.551, -1.015, 3.572, -1.014, 3.597, -1.012, 3.627, -1.01, 3.659, -1.017, 3.659, -1.017, 3.534, 2.017, 3.659, 2.012, 3.627, 2.017, 3.534, 2.012, 3.627, 1.998, 3.597, 2.017, 3.534, 1.998, 3.597, 1.976, 3.534, 2.017, 3.534, 1.976, 3.534, 1.946, 3.534, 2.017, 3.534, 1.946, 3.534, 1.912, 3.534, 2.017, 3.534, 1.912, 3.534, 1.875, 3.534, 2.017, 3.534, -1.017, 0.5, -1.015, 0.5025, -1.017, 0.5724, -1.015, 0.5025, -1.01, 0.5097, -1.017, 0.5724, -1.01, 0.5097, -1.002, 0.5212, -1.017, 0.5724, -1.002, 0.5212, -0.9912, 0.5362, -1.017, 0.5724, -0.9912, 0.5362, -0.9787, 0.5537, -1.017, 0.5724, -0.9787, 0.5537, -0.9653, 0.5724, -1.017, 0.5724, 1.936, 0.5, 1.957, 0.4957, 2.017, 0.5, 1.957, 0.4957, 1.977, 0.4832, 2.017, 0.5, 1.977, 0.4832, 2.017, 0.4633, 2.017, 0.5, 2.017, 0.4633, 2.017, 0.4374, 2.017, 0.5, 2.017, 0.4374, 2.017, 0.4072, 2.017, 0.5, 2.017, 0.4072, 2.017, 0.3747, 2.017, 0.5, -1.006, 6.443, 2.017, 6.443, 2.017, 6.475, -1.009, 6.475, -1.009, 6.475, 2.017, 6.475, 2.017, 6.506, -1.012, 6.506, -1.012, 6.506, 2.017, 6.506, 2.017, 6.568, -1.014, 6.568, -1.014, -5.568, 2.017, -5.568, 2.017, -5.532, -1.016, -5.532, -1.016, -5.532, 2.017, -5.532, 2.017, -5.514, -1.017, -5.514, -1.017, -5.514, 2.017, -5.514, 2.017, -5.496, -1.017, -5.496, -0.9266, 3.462, 1.875, 3.462, 1.912, 3.48, -0.9498, 3.48, -0.9498, 3.48, 1.912, 3.48, 1.946, 3.498, -0.9709, 3.498, -0.9709, 3.498, 1.946, 3.498, 1.976, 3.534, -0.9885, 3.534, -0.9885, 3.534, 1.976, 3.534, 1.998, 3.597, -1.001, 3.597, -1.001, 3.597, 1.998, 3.597, 2.012, 3.627, -1.009, 3.627, -1.009, 3.627, 2.012, 3.627, 2.017, 3.659, -1.01, 3.659, -1.017, -2.607, 1.742, -2.607, 1.813, -2.588, -1.017, -2.588, -1.017, -2.588, 1.813, -2.588, 1.88, -2.57, -1.017, -2.57, -1.017, -2.57, 1.88, -2.57, 1.937, -2.534, -1.017, -2.534, -1.017, -2.534, 1.937, -2.534, 1.98, -2.471, -1.017, -2.471, -1.017, -2.471, 1.98, -2.471, 2.008, -2.441, -1.017, -2.441, -1.017, -2.441, 2.008, -2.441, 2.017, -2.409, -1.017, -2.409, -1.017, 0.3747, 2.017, 0.3747, 2.014, 0.4072, -1.015, 0.4072, -1.015, 0.4072, 2.014, 0.4072, 2.006, 0.4374, -1.01, 0.4374, -1.01, 0.4374, 2.006, 0.4374, 1.993, 0.5, -1.002, 0.5, -1.002, 0.5, 1.993, 0.5, 1.977, 0.5362, -0.9912, 0.5362, -0.9912, 0.5362, 1.977, 0.5362, 1.957, 0.5537, -0.9787, 0.5537, -0.9787, 0.5537, 1.957, 0.5537, 1.936, 0.5724, -0.9653, 0.5724, 0.06872, -3.467, 0.1654, -4.19, 0.1654, -4.621, -1.017, -4.621, -1.017, -5.496, 2.017, -5.496, 2.017, -2.607, 1.742, -2.607, 0.06872, -3.048])
me_cube_007.materials.append(mat_material)
me_cube_007.update()
me_cube_008 = bpy.data.meshes.new('Cube.008')
me_cube_008.from_pydata([(-1.0, -1.0, -1.0), (-1.0, -1.0, 1.0), (-1.0, 1.0, -1.0), (-1.0, 1.0, 1.0), (1.0, -1.0, -1.0), (1.0, -1.0, 1.0), (1.0, 1.0, -1.0), (1.0, 1.0, 1.0)], [], [(0, 1, 3, 2), (2, 3, 7, 6), (6, 7, 5, 4), (4, 5, 1, 0), (2, 6, 4, 0), (7, 3, 1, 5)])
_uv = me_cube_008.uv_layers.new(name='UVMap')
_uv.uv.foreach_set('vector', [0.375, 0.0, 0.625, 0.0, 0.625, 0.25, 0.375, 0.25, 0.375, 0.25, 0.625, 0.25, 0.625, 0.5, 0.375, 0.5, 0.375, 0.5, 0.625, 0.5, 0.625, 0.75, 0.375, 0.75, 0.375, 0.75, 0.625, 0.75, 0.625, 1.0, 0.375, 1.0, 0.125, 0.5, 0.375, 0.5, 0.375, 0.75, 0.125, 0.75, 0.625, 0.5, 0.875, 0.5, 0.875, 0.75, 0.625, 0.75])
me_cube_008.update()
me_cube_011 = bpy.data.meshes.new('Cube.011')
me_cube_011.from_pydata([(-4.774, -1.421, -1.0), (-4.774, -1.421, -0.1991), (-4.774, 1.421, -1.0), (-4.774, 1.421, -0.1991), (1.0, -1.421, 2.661), (1.0, -1.421, 3.462), (1.0, 1.421, 2.661), (1.0, 1.421, 3.462)], [], [(0, 1, 3, 2), (2, 3, 7, 6), (6, 7, 5, 4), (4, 5, 1, 0), (2, 6, 4, 0), (7, 3, 1, 5)])
_uv = me_cube_011.uv_layers.new(name='UVMap')
_uv.uv.foreach_set('vector', [0.3268, 0.009848, 0.3268, 0.3562, 0.6732, 0.3562, 0.6732, 0.009848, 0.0, 0.009848, 0.0, 0.3562, 1.0, 0.9902, 1.0, 0.6438, 0.6732, 0.6438, 0.6732, 0.9902, 0.3268, 0.9902, 0.3268, 0.6438, 1.0, 0.6438, 1.0, 0.9902, 0.0, 0.3562, 0.0, 0.009848, 0.0, 0.6732, 1.0, 0.6732, 1.0, 0.3268, 0.0, 0.3268, 1.0, 0.6732, 0.0, 0.6732, 0.0, 0.3268, 1.0, 0.3268])
me_cube_011.materials.append(mat_material)
me_cube_011.update()
me_cube_012 = bpy.data.meshes.new('Cube.012')
me_cube_012.from_pydata([(-1.0, -1.0, -1.0), (-1.0, -1.0, 1.0), (-1.0, 1.0, -1.0), (-1.0, 1.0, 1.0), (1.0, -1.0, -1.0), (1.0, -1.0, 1.0), (1.0, 1.0, -1.0), (1.0, 1.0, 1.0)], [], [(0, 1, 3, 2), (2, 3, 7, 6), (6, 7, 5, 4), (4, 5, 1, 0), (2, 6, 4, 0), (7, 3, 1, 5)])
_uv = me_cube_012.uv_layers.new(name='UVMap')
_uv.uv.foreach_set('vector', [0.375, 0.0, 0.625, 0.0, 0.625, 0.25, 0.375, 0.25, 0.375, 0.25, 0.625, 0.25, 0.625, 0.5, 0.375, 0.5, 0.375, 0.5, 0.625, 0.5, 0.625, 0.75, 0.375, 0.75, 0.375, 0.75, 0.625, 0.75, 0.625, 1.0, 0.375, 1.0, 0.125, 0.5, 0.375, 0.5, 0.375, 0.75, 0.125, 0.75, 0.625, 0.5, 0.875, 0.5, 0.875, 0.75, 0.625, 0.75])
me_cube_012.update()
me_cube_009 = bpy.data.meshes.new('Cube.009')
me_cube_009.from_pydata([(-1.0, -1.0, -1.0), (-1.0, -1.0, 1.0), (-1.0, 1.0, -1.0), (-1.0, 1.0, 1.0), (1.0, -1.0, -1.0), (1.0, -1.0, 1.0), (1.0, 1.0, -1.0), (1.0, 1.0, 1.0)], [], [(0, 1, 3, 2), (2, 3, 7, 6), (6, 7, 5, 4), (4, 5, 1, 0), (2, 6, 4, 0), (7, 3, 1, 5)])
_uv = me_cube_009.uv_layers.new(name='UVMap')
_uv.uv.foreach_set('vector', [0.375, 0.0, 0.625, 0.0, 0.625, 0.25, 0.375, 0.25, 0.375, 0.25, 0.625, 0.25, 0.625, 0.5, 0.375, 0.5, 0.375, 0.5, 0.625, 0.5, 0.625, 0.75, 0.375, 0.75, 0.375, 0.75, 0.625, 0.75, 0.625, 1.0, 0.375, 1.0, 0.125, 0.5, 0.375, 0.5, 0.375, 0.75, 0.125, 0.75, 0.625, 0.5, 0.875, 0.5, 0.875, 0.75, 0.625, 0.75])
me_cube_009.materials.append(mat_mat_box)
me_cube_009.update()
me_cube_014 = bpy.data.meshes.new('Cube.014')
me_cube_014.from_pydata([(-1.0, -1.0, -1.0), (-1.0, -1.0, 1.0), (-1.0, 1.0, -1.0), (-1.0, 1.0, 1.0), (1.0, -1.0, -1.0), (1.0, -1.0, 1.0), (1.0, 1.0, -1.0), (1.0, 1.0, 1.0)], [], [(0, 1, 3, 2), (2, 3, 7, 6), (6, 7, 5, 4), (4, 5, 1, 0), (2, 6, 4, 0), (7, 3, 1, 5)])
_uv = me_cube_014.uv_layers.new(name='UVMap')
_uv.uv.foreach_set('vector', [0.375, 0.0, 0.625, 0.0, 0.625, 0.25, 0.375, 0.25, 0.375, 0.25, 0.625, 0.25, 0.625, 0.5, 0.375, 0.5, 0.375, 0.5, 0.625, 0.5, 0.625, 0.75, 0.375, 0.75, 0.375, 0.75, 0.625, 0.75, 0.625, 1.0, 0.375, 1.0, 0.125, 0.5, 0.375, 0.5, 0.375, 0.75, 0.125, 0.75, 0.625, 0.5, 0.875, 0.5, 0.875, 0.75, 0.625, 0.75])
me_cube_014.materials.append(mat_mat_box)
me_cube_014.update()
me_cube_015 = bpy.data.meshes.new('Cube.015')
me_cube_015.from_pydata([(6.539, -8.527, 14.46), (6.539, 15.25, 14.46), (22.51, 15.25, 14.46), (22.51, -8.527, 14.46), (6.372, -8.776, 15.08), (6.372, 15.5, 15.08), (22.67, 15.5, 15.08), (22.67, -8.776, 15.08), (7.212, -8.055, 4.473), (6.789, -7.631, 4.473), (7.081, -8.034, 4.473), (6.963, -7.974, 4.473), (6.87, -7.88, 4.473), (6.809, -7.762, 4.473), (6.789, -7.631, 14.46), (7.212, -8.055, 14.46), (6.576, -8.421, 14.46), (6.809, -7.762, 14.46), (6.87, -7.88, 14.46), (6.963, -7.974, 14.46), (7.081, -8.034, 14.46), (6.789, 14.35, 4.473), (7.212, 14.78, 4.473), (6.809, 14.48, 4.473), (6.87, 14.6, 4.473), (6.963, 14.69, 4.473), (7.081, 14.75, 4.473), (7.212, 14.78, 14.46), (6.789, 14.35, 14.46), (6.576, 15.14, 14.46), (7.081, 14.75, 14.46), (6.963, 14.69, 14.46), (6.87, 14.6, 14.46), (6.809, 14.48, 14.46), (22.26, -7.631, 4.473), (21.83, -8.055, 4.473), (22.24, -7.762, 4.473), (22.18, -7.88, 4.473), (22.08, -7.974, 4.473), (21.96, -8.034, 4.473), (21.83, -8.055, 14.46), (22.26, -7.631, 14.46), (22.47, -8.421, 14.46), (21.96, -8.034, 14.46), (22.08, -7.974, 14.46), (22.18, -7.88, 14.46), (22.24, -7.762, 14.46), (21.83, 14.78, 4.473), (22.26, 14.35, 4.473), (21.96, 14.75, 4.473), (22.08, 14.69, 4.473), (22.18, 14.6, 4.473), (22.24, 14.48, 4.473), (22.26, 14.35, 14.46), (21.83, 14.78, 14.46), (22.47, 15.14, 14.46), (22.24, 14.48, 14.46), (22.18, 14.6, 14.46), (22.08, 14.69, 14.46), (21.96, 14.75, 14.46), (11.8, 6.552, 15.08), (11.8, 11.18, 15.08), (16.42, 11.18, 15.08), (16.42, 6.552, 15.08), (6.789, -0.1912, 8.83), (6.789, -4.213, 8.83), (6.789, -4.213, 4.473), (6.789, -0.1912, 4.473), (14.41, 14.78, 8.83), (14.41, 14.78, 4.473), (18.43, 14.78, 8.83), (18.43, 14.78, 4.473), (22.26, 8.309, 8.83), (22.26, 4.287, 4.473), (22.26, 8.309, 4.473), (22.26, 4.287, 8.83), (7.264, -7.964, 14.46), (7.264, 14.28, 14.46), (21.71, -7.964, 14.46), (21.71, 14.28, 14.46), (14.41, 14.28, 4.473), (7.264, -4.213, 4.473), (7.264, -0.1912, 4.473), (7.264, 14.28, 4.473), (18.43, 14.28, 4.473), (21.71, 4.287, 4.473), (21.71, 8.309, 4.473), (21.71, 14.28, 4.473), (7.264, -7.964, 4.473), (21.71, -7.964, 4.473), (11.8, 6.552, 14.46), (11.8, 11.18, 14.46), (16.42, 11.18, 14.46), (16.42, 6.552, 14.46), (7.264, -0.1912, 8.83), (7.264, -4.213, 8.83), (14.41, 14.28, 8.83), (18.43, 14.28, 8.83), (21.71, 8.309, 8.83), (21.71, 4.287, 8.83)], [], [(35, 40, 15, 8), (1, 2, 55, 54, 27, 29), (2, 3, 42, 41, 53, 55), (0, 1, 29, 28, 14, 16), (66, 9, 14, 28, 21, 67, 64, 65), (3, 2, 6, 7), (1, 0, 4, 5), (0, 3, 7, 4), (2, 1, 5, 6), (42, 3, 0, 16, 15, 40), (69, 22, 27, 54, 47, 71, 70, 68), (72, 74, 48, 53), (60, 61, 5, 4), (62, 6, 5, 61), (14, 17, 16), (17, 18, 16), (18, 19, 16), (19, 20, 16), (20, 15, 16), (27, 30, 29), (30, 31, 29), (31, 32, 29), (32, 33, 29), (33, 28, 29), (40, 43, 42), (43, 44, 42), (44, 45, 42), (45, 46, 42), (46, 41, 42), (53, 56, 55), (56, 57, 55), (57, 58, 55), (58, 59, 55), (59, 54, 55), (8, 15, 20, 10), (10, 20, 19, 11), (11, 19, 18, 12), (12, 18, 17, 13), (13, 17, 14, 9), (27, 22, 26, 30), (30, 26, 25, 31), (31, 25, 24, 32), (32, 24, 23, 33), (33, 23, 21, 28), (53, 48, 52, 56), (56, 52, 51, 57), (57, 51, 50, 58), (58, 50, 49, 59), (59, 49, 47, 54), (40, 35, 39, 43), (43, 39, 38, 44), (44, 38, 37, 45), (45, 37, 36, 46), (46, 36, 34, 41), (26, 22, 69, 80, 83, 82, 67, 21, 23, 24, 25), (48, 74, 86, 87, 84, 71, 47, 49, 50, 51, 52), (35, 8, 10, 11, 12, 13, 9, 66, 81, 88, 89, 85, 73, 34, 36, 37, 38, 39), (91, 61, 60, 90), (92, 62, 61, 91), (93, 63, 62, 92), (90, 60, 63, 93), (64, 67, 82, 94), (66, 65, 95, 81), (95, 65, 64, 94), (80, 69, 68, 96), (70, 71, 84, 97), (96, 68, 70, 97), (86, 74, 72, 98), (75, 73, 85, 99), (98, 72, 75, 99), (83, 77, 76, 88, 81, 95, 94, 82), (84, 87, 79, 77, 83, 80, 96, 97), (89, 78, 79, 87, 86, 98, 99, 85), (88, 76, 78, 89), (92, 79, 78, 76, 77, 91, 90, 93), (77, 79, 92, 91), (75, 72, 53, 41), (73, 75, 41, 34), (63, 60, 4, 7), (62, 63, 7, 6)])
me_cube_015.polygons.foreach_set('use_smooth', [1, 1, 1, 1, 1, 1, 1, 1, 1, 1, 1, 1, 1, 1, 1, 1, 1, 1, 1, 1, 1, 1, 1, 1, 1, 1, 1, 1, 1, 1, 1, 1, 1, 1, 1, 1, 1, 1, 1, 1, 1, 1, 1, 1, 1, 1, 1, 1, 1, 1, 1, 1, 1, 1, 1, 1, 1, 0, 0, 0, 0, 0, 0, 0, 0, 0, 0, 0, 0, 0, 0, 0, 0, 0, 0, 0, 1, 1, 1, 1])
_uv = me_cube_015.uv_layers.new(name='UVMap')
_uv.uv.foreach_set('vector', [-1.017, 3.617, 2.017, 3.617, 2.017, 6.485, -1.017, 6.485, 2.017, -2.534, 2.017, 0.5, 2.017, 0.5, 2.017, 0.4169, 2.017, -2.451, 2.017, -2.534, 2.017, 0.5, 2.017, 3.534, 2.017, 3.534, 2.017, 3.478, 2.017, 0.5563, 2.017, 0.5, 2.017, -5.568, 2.017, -2.534, 2.017, -2.534, 2.017, -2.59, 2.017, -5.512, 2.017, -5.568, -1.017, -5.058, -1.017, -5.512, 2.017, -5.512, 2.017, -2.59, -1.017, -2.59, -1.017, -4.523, 0.3062, -4.523, 0.3062, -5.058, 2.017, 3.534, 2.017, 0.5, 2.017, 0.5, 2.017, 3.534, 2.017, -2.534, 2.017, -5.568, 2.017, -5.568, 2.017, -2.534, 2.017, 6.568, 2.017, 3.534, 2.017, 3.534, 2.017, 6.568, 2.017, 0.5, 2.017, -2.534, 2.017, -2.534, 2.017, 0.5, 2.017, 3.534, 2.017, 3.534, 2.017, 6.568, 2.017, 6.568, 2.017, 6.485, 2.017, 3.617, -1.017, -1.04, -1.017, -2.451, 2.017, -2.451, 2.017, 0.4169, -1.017, 0.4169, -1.017, -0.2509, 0.3062, -0.2509, 0.3062, -1.04, 0.3062, 1.359, -1.017, 1.359, -1.017, 0.5563, 2.017, 0.5563, 4.041, 1.618, 4.041, 1.04, 5.051, 0.5, 5.051, 3.534, 3.18, 1.04, 2.017, 0.5, 5.051, 0.5, 4.041, 1.04, 2.017, -5.512, 2.017, -5.534, 2.017, -5.568, 2.017, -5.534, 2.017, -5.545, 2.017, -5.568, 2.017, -5.545, 2.017, -5.557, 2.017, -5.568, 2.017, -5.557, 2.017, -5.565, 2.017, -5.568, 2.017, -5.565, 2.017, -5.568, 2.017, -5.568, 2.017, -2.451, 2.017, -2.477, 2.017, -2.534, 2.017, -2.477, 2.017, -2.5, 2.017, -2.534, 2.017, -2.5, 2.017, -2.518, 2.017, -2.534, 2.017, -2.518, 2.017, -2.53, 2.017, -2.534, 2.017, -2.53, 2.017, -2.534, 2.017, -2.534, 2.017, 3.617, 2.017, 3.592, 2.017, 3.534, 2.017, 3.592, 2.017, 3.568, 2.017, 3.534, 2.017, 3.568, 2.017, 3.55, 2.017, 3.534, 2.017, 3.55, 2.017, 3.538, 2.017, 3.534, 2.017, 3.538, 2.017, 3.534, 2.017, 3.534, 2.017, 0.5563, 2.017, 0.5389, 2.017, 0.5, 2.017, 0.5389, 2.017, 0.5232, 2.017, 0.5, 2.017, 0.5232, 2.017, 0.5108, 2.017, 0.5, 2.017, 0.5108, 2.017, 0.5028, 2.017, 0.5, 2.017, 0.5028, 2.017, 0.5, 2.017, 0.5, -1.017, 6.485, 2.017, 6.485, 2.017, 6.511, -1.017, 6.511, -1.017, 6.511, 2.017, 6.511, 2.017, 6.568, -1.017, 6.568, -1.017, -5.568, 2.017, -5.568, 2.017, -5.545, -1.017, -5.545, -1.017, -5.545, 2.017, -5.545, 2.017, -5.529, -1.017, -5.529, -1.017, -5.529, 2.017, -5.529, 2.017, -5.512, -1.017, -5.512, 2.017, -2.451, -1.017, -2.451, -1.017, -2.477, 2.017, -2.477, 2.017, -2.477, -1.017, -2.477, -1.017, -2.5, 2.017, -2.5, 2.017, -2.5, -1.017, -2.5, -1.017, -2.557, 2.017, -2.557, 2.017, -2.557, -1.017, -2.557, -1.017, -2.573, 2.017, -2.573, 2.017, -2.573, -1.017, -2.573, -1.017, -2.59, 2.017, -2.59, 2.017, 0.5563, -1.017, 0.5563, -1.017, 0.5389, 2.017, 0.5389, 2.017, 0.5389, -1.017, 0.5389, -1.017, 0.5232, 2.017, 0.5232, 2.017, 0.5232, -1.017, 0.5232, -1.017, 0.4657, 2.017, 0.4657, 2.017, 0.4657, -1.017, 0.4657, -1.017, 0.4426, 2.017, 0.4426, 2.017, 0.4426, -1.017, 0.4426, -1.017, 0.4169, 2.017, 0.4169, 2.017, 3.617, -1.017, 3.617, -1.017, 3.592, 2.017, 3.592, 2.017, 3.592, -1.017, 3.592, -1.017, 3.568, 2.017, 3.568, 2.017, 3.568, -1.017, 3.568, -1.017, 3.511, 2.017, 3.511, 2.017, 3.511, -1.017, 3.511, -1.017, 3.495, 2.017, 3.495, 2.017, 3.495, -1.017, 3.495, -1.017, 3.478, 2.017, 3.478, -3.994, 0.5028, -3.968, 0.5, -2.557, 0.5, -2.557, 0.5655, -3.958, 0.5655, -3.958, 2.489, -4.051, 2.489, -4.051, 0.5563, -4.047, 0.5389, -4.035, 0.5232, -4.017, 0.5108, -1.017, 0.5563, -1.017, 1.359, -1.125, 1.359, -1.125, 0.5655, -1.768, 0.5655, -1.768, 0.5, -1.1, 0.5, -1.074, 0.5028, -1.051, 0.5108, -1.033, 0.5232, -1.021, 0.5389, -1.1, 3.534, -3.968, 3.534, -3.994, 3.531, -4.017, 3.523, -4.035, 3.511, -4.047, 3.495, -4.051, 3.478, -4.051, 3.024, -3.958, 3.024, -3.958, 3.522, -1.125, 3.522, -1.125, 1.894, -1.017, 1.894, -1.017, 3.478, -1.021, 3.495, -1.033, 3.511, -1.051, 3.523, -1.074, 3.531, 0.4906, 0.25, 0.524, 0.25, 0.524, 0.0, 0.4906, 0.0, 0.4906, 0.5, 0.524, 0.5, 0.524, 0.25, 0.4906, 0.25, 0.4906, 0.75, 0.524, 0.75, 0.524, 0.5, 0.4906, 0.5, 0.4906, 1.0, 0.524, 1.0, 0.524, 0.75, 0.4906, 0.75, 0.625, 0.3392, 0.4087, 0.3392, 0.4087, 0.3688, 0.625, 0.3688, 0.4087, 0.9108, 0.625, 0.9108, 0.625, 0.8812, 0.4087, 0.8812, 0.7562, 0.75, 0.7858, 0.75, 0.7858, 0.5, 0.7562, 0.5, 0.4087, 0.1445, 0.4087, 0.1751, 0.625, 0.1751, 0.625, 0.1445, 0.625, 0.5749, 0.4087, 0.5749, 0.4087, 0.6055, 0.625, 0.6055, 0.875, 0.6055, 0.875, 0.5749, 0.625, 0.5749, 0.625, 0.6055, 0.4087, 0.4031, 0.4087, 0.4372, 0.625, 0.4372, 0.625, 0.4031, 0.625, 0.8128, 0.4087, 0.8128, 0.4087, 0.8469, 0.625, 0.8469, 0.7219, 0.5, 0.6878, 0.5, 0.6878, 0.75, 0.7219, 0.75, 0.4251, 0.25, 0.625, 0.25, 0.625, 0.0, 0.4251, 0.0, 0.4251, 0.04215, 0.5123, 0.04215, 0.5123, 0.08734, 0.4251, 0.08734, 0.4251, 0.4432, 0.4251, 0.5, 0.625, 0.5, 0.625, 0.25, 0.4251, 0.25, 0.4251, 0.3736, 0.5123, 0.3736, 0.5123, 0.4432, 0.4251, 0.75, 0.625, 0.75, 0.625, 0.5, 0.4251, 0.5, 0.4251, 0.5671, 0.5123, 0.5671, 0.5123, 0.6123, 0.4251, 0.6123, 0.4251, 1.0, 0.625, 1.0, 0.625, 0.75, 0.4251, 0.75, 0.7165, 0.5349, 0.625, 0.5, 0.625, 0.75, 0.875, 0.75, 0.875, 0.5, 0.7965, 0.5349, 0.7965, 0.5869, 0.7165, 0.5869, 0.875, 0.5, 0.625, 0.5, 0.7165, 0.5349, 0.7965, 0.5349, 0.3062, 1.894, 0.3062, 1.359, 2.017, 0.5563, 2.017, 3.478, -1.017, 1.894, 0.3062, 1.894, 2.017, 3.478, -1.017, 3.478, 3.18, 1.618, 4.041, 1.618, 5.051, 3.534, 2.017, 3.534, 3.18, 1.04, 3.18, 1.618, 2.017, 3.534, 2.017, 0.5])
me_cube_015.materials.append(mat_material)
me_cube_015.update()
me_cube_018 = bpy.data.meshes.new('Cube.018')
me_cube_018.from_pydata([(-1.0, -1.0, -1.0), (-1.0, -1.0, 1.0), (-1.0, 1.0, -1.0), (-1.0, 1.0, 1.0), (1.0, -1.0, -1.0), (1.0, -1.0, 1.0), (1.0, 1.0, -1.0), (1.0, 1.0, 1.0), (-1.0, 1.0, -1.0), (-1.0, -1.0, -1.0), (1.0, 1.0, -1.0), (1.0, -1.0, -1.0), (-0.4855, -0.4855, 1.4), (-0.4855, 0.4855, 1.4), (0.4855, 0.4855, 1.4), (0.4855, -0.4855, 1.4), (-0.3704, -0.3704, 1.618), (-0.3704, 0.3704, 1.618), (0.3704, 0.3704, 1.618), (0.3704, -0.3704, 1.618)], [], [(0, 1, 3, 2), (2, 3, 7, 6), (6, 7, 5, 4), (4, 5, 1, 0), (6, 4, 11, 10), (1, 5, 15, 12), (4, 0, 9, 11), (2, 6, 10, 8), (0, 2, 8, 9), (15, 14, 18, 19), (7, 3, 13, 14), (5, 7, 14, 15), (3, 1, 12, 13), (18, 17, 16, 19), (13, 12, 16, 17), (12, 15, 19, 16), (14, 13, 17, 18)])
_uv = me_cube_018.uv_layers.new(name='UVMap')
_uv.uv.foreach_set('vector', [0.118, -0.04023, 0.118, 0.7238, 0.882, 0.7238, 0.882, -0.04023, 0.118, -0.04023, 0.118, 0.7238, 0.882, 0.7238, 0.882, -0.04023, 0.882, -0.04023, 0.882, 0.7238, 0.118, 0.7238, 0.118, -0.04023, 0.882, -0.04023, 0.882, 0.7238, 0.118, 0.7238, 0.118, -0.04023, 0.882, 0.882, 0.882, 0.118, 0.882, 0.118, 0.882, 0.882, 0.118, 0.118, 0.882, 0.118, 0.6855, 0.3145, 0.3145, 0.3145, 0.882, 0.118, 0.118, 0.118, 0.118, 0.118, 0.882, 0.118, 0.118, 0.882, 0.882, 0.882, 0.882, 0.882, 0.118, 0.882, 0.118, 0.118, 0.118, 0.882, 0.118, 0.882, 0.118, 0.118, 0.3145, 0.8768, 0.6855, 0.8768, 0.6415, 0.9598, 0.3585, 0.9598, 0.882, 0.882, 0.118, 0.882, 0.3145, 0.6855, 0.6855, 0.6855, 0.882, 0.118, 0.882, 0.882, 0.6855, 0.6855, 0.6855, 0.3145, 0.118, 0.882, 0.118, 0.118, 0.3145, 0.3145, 0.3145, 0.6855, 0.6415, 0.6415, 0.3585, 0.6415, 0.3585, 0.3585, 0.6415, 0.3585, 0.6855, 0.8768, 0.3145, 0.8768, 0.3585, 0.9598, 0.6415, 0.9598, 0.3145, 0.8768, 0.6855, 0.8768, 0.6415, 0.9598, 0.3585, 0.9598, 0.6855, 0.8768, 0.3145, 0.8768, 0.3585, 0.9598, 0.6415, 0.9598])
me_cube_018.materials.append(mat_material)
me_cube_018.update()
me_cube_020 = bpy.data.meshes.new('Cube.020')
me_cube_020.from_pydata([(-1.0, -1.0, -4.629), (-1.0, -1.0, 4.629), (-1.0, 1.0, -4.629), (-1.0, 1.0, 4.629), (1.0, -1.0, -4.629), (1.0, -1.0, 4.629), (1.0, 1.0, -4.629), (1.0, 1.0, 4.629)], [], [(0, 1, 3, 2), (2, 3, 7, 6), (6, 7, 5, 4), (4, 5, 1, 0), (2, 6, 4, 0), (7, 3, 1, 5)])
_uv = me_cube_020.uv_layers.new(name='UVMap')
_uv.uv.foreach_set('vector', [-4.5, -4.5, -4.5, 5.5, 5.5, 5.5, 5.5, -4.5, -4.5, -4.5, -4.5, 5.5, 5.5, 5.5, 5.5, -4.5, 5.5, -4.5, 5.5, 5.5, -4.5, 5.5, -4.5, -4.5, 5.5, -4.5, 5.5, 5.5, -4.5, 5.5, -4.5, -4.5, -4.5, 5.5, 5.5, 5.5, 5.5, -4.5, -4.5, -4.5, 5.5, 5.5, -4.5, 5.5, -4.5, -4.5, 5.5, -4.5])
me_cube_020.materials.append(mat_material)
me_cube_020.update()
me_cube_021 = bpy.data.meshes.new('Cube.021')
me_cube_021.from_pydata([(-1.0, -1.0, -1.0), (-1.0, -1.0, 1.0), (-1.0, 1.0, -1.0), (-1.0, 1.0, 1.0), (1.0, -1.0, -1.0), (1.0, -1.0, 1.0), (1.0, 1.0, -1.0), (1.0, 1.0, 1.0)], [], [(0, 1, 3, 2), (2, 3, 7, 6), (6, 7, 5, 4), (4, 5, 1, 0), (2, 6, 4, 0), (7, 3, 1, 5)])
_uv = me_cube_021.uv_layers.new(name='UVMap')
_uv.uv.foreach_set('vector', [0.375, 0.0, 0.625, 0.0, 0.625, 0.25, 0.375, 0.25, 0.375, 0.25, 0.625, 0.25, 0.625, 0.5, 0.375, 0.5, 0.375, 0.5, 0.625, 0.5, 0.625, 0.75, 0.375, 0.75, 0.375, 0.75, 0.625, 0.75, 0.625, 1.0, 0.375, 1.0, 0.125, 0.5, 0.375, 0.5, 0.375, 0.75, 0.125, 0.75, 0.625, 0.5, 0.875, 0.5, 0.875, 0.75, 0.625, 0.75])
me_cube_021.update()
me_cube_025 = bpy.data.meshes.new('Cube.025')
me_cube_025.from_pydata([(-1.0, -1.0, -1.0), (-1.0, -1.0, 1.0), (-1.0, 1.06, -1.0), (-1.0, 1.06, 1.0), (1.0, -1.0, -1.0), (1.0, -1.0, 1.0), (1.0, 1.06, -1.0), (1.0, 1.06, 1.0)], [], [(0, 1, 3, 2), (2, 3, 7, 6), (6, 7, 5, 4), (4, 5, 1, 0), (2, 6, 4, 0), (7, 3, 1, 5)])
_uv = me_cube_025.uv_layers.new(name='UVMap')
_uv.uv.foreach_set('vector', [-4.5, -4.5, -4.5, 5.5, 5.5, 5.5, 5.5, -4.5, -4.5, -4.5, -4.5, 5.5, 5.5, 5.5, 5.5, -4.5, 5.5, -4.5, 5.5, 5.5, -4.5, 5.5, -4.5, -4.5, 5.5, -4.5, 5.5, 5.5, -4.5, 5.5, -4.5, -4.5, -4.5, 5.5, 5.5, 5.5, 5.5, -4.5, -4.5, -4.5, 5.5, 5.5, -4.5, 5.5, -4.5, -4.5, 5.5, -4.5])
me_cube_025.materials.append(mat_material)
me_cube_025.update()
me_cube_026 = bpy.data.meshes.new('Cube.026')
me_cube_026.from_pydata([(-1.0, -1.0, -1.0), (-1.0, -1.0, 1.0), (-1.0, 1.0, -1.0), (-1.0, 1.0, 1.0), (1.0, -1.0, -1.0), (1.0, -1.0, 1.0), (1.0, 1.0, -1.0), (1.0, 1.0, 1.0)], [], [(0, 1, 3, 2), (2, 3, 7, 6), (6, 7, 5, 4), (4, 5, 1, 0), (2, 6, 4, 0), (7, 3, 1, 5)])
_uv = me_cube_026.uv_layers.new(name='UVMap')
_uv.uv.foreach_set('vector', [0.375, 0.0, 0.625, 0.0, 0.625, 0.25, 0.375, 0.25, 0.375, 0.25, 0.625, 0.25, 0.625, 0.5, 0.375, 0.5, 0.375, 0.5, 0.625, 0.5, 0.625, 0.75, 0.375, 0.75, 0.375, 0.75, 0.625, 0.75, 0.625, 1.0, 0.375, 1.0, 0.125, 0.5, 0.375, 0.5, 0.375, 0.75, 0.125, 0.75, 0.625, 0.5, 0.875, 0.5, 0.875, 0.75, 0.625, 0.75])
me_cube_026.materials.append(mat_mat_box)
me_cube_026.update()
me_cube_027 = bpy.data.meshes.new('Cube.027')
me_cube_027.from_pydata([(-1.0, -1.0, -1.0), (-1.0, -1.0, 1.0), (-1.0, 1.0, -1.0), (-1.0, 1.0, 1.0), (1.0, -1.0, -1.0), (1.0, -1.0, 1.0), (1.0, 1.0, -1.0), (1.0, 1.0, 1.0)], [], [(0, 1, 3, 2), (2, 3, 7, 6), (6, 7, 5, 4), (4, 5, 1, 0), (2, 6, 4, 0), (7, 3, 1, 5)])
_uv = me_cube_027.uv_layers.new(name='UVMap')
_uv.uv.foreach_set('vector', [0.375, 0.0, 0.625, 0.0, 0.625, 0.25, 0.375, 0.25, 0.375, 0.25, 0.625, 0.25, 0.625, 0.5, 0.375, 0.5, 0.375, 0.5, 0.625, 0.5, 0.625, 0.75, 0.375, 0.75, 0.375, 0.75, 0.625, 0.75, 0.625, 1.0, 0.375, 1.0, 0.125, 0.5, 0.375, 0.5, 0.375, 0.75, 0.125, 0.75, 0.625, 0.5, 0.875, 0.5, 0.875, 0.75, 0.625, 0.75])
me_cube_027.update()
me_cube_028 = bpy.data.meshes.new('Cube.028')
me_cube_028.from_pydata([(-1.0, -1.0, -1.0), (-1.0, -1.0, 1.0), (-1.0, 1.0, -1.0), (-1.0, 1.0, 1.0), (1.0, -1.0, -1.0), (1.0, -1.0, 1.0), (1.0, 1.0, -1.0), (1.0, 1.0, 1.0)], [], [(0, 1, 3, 2), (2, 3, 7, 6), (6, 7, 5, 4), (4, 5, 1, 0), (2, 6, 4, 0), (7, 3, 1, 5)])
_uv = me_cube_028.uv_layers.new(name='UVMap')
_uv.uv.foreach_set('vector', [0.375, 0.0, 0.625, 0.0, 0.625, 0.25, 0.375, 0.25, 0.375, 0.25, 0.625, 0.25, 0.625, 0.5, 0.375, 0.5, 0.375, 0.5, 0.625, 0.5, 0.625, 0.75, 0.375, 0.75, 0.375, 0.75, 0.625, 0.75, 0.625, 1.0, 0.375, 1.0, 0.125, 0.5, 0.375, 0.5, 0.375, 0.75, 0.125, 0.75, 0.625, 0.5, 0.875, 0.5, 0.875, 0.75, 0.625, 0.75])
me_cube_028.update()
me_cube_029 = bpy.data.meshes.new('Cube.029')
me_cube_029.from_pydata([(-1.0, -1.28, -1.0), (-1.0, -1.28, 3.216), (-1.0, 1.28, -1.0), (-1.0, 1.28, 3.216), (1.0, -1.28, -1.0), (1.0, -1.28, 3.216), (1.0, 1.28, -1.0), (1.0, 1.28, 3.216)], [], [(0, 1, 3, 2), (2, 3, 7, 6), (6, 7, 5, 4), (4, 5, 1, 0), (2, 6, 4, 0), (7, 3, 1, 5)])
_uv = me_cube_029.uv_layers.new(name='UVMap')
_uv.uv.foreach_set('vector', [0.375, 0.0, 0.625, 0.0, 0.625, 0.25, 0.375, 0.25, 0.375, 0.25, 0.625, 0.25, 0.625, 0.5, 0.375, 0.5, 0.375, 0.5, 0.625, 0.5, 0.625, 0.75, 0.375, 0.75, 0.375, 0.75, 0.625, 0.75, 0.625, 1.0, 0.375, 1.0, 0.125, 0.5, 0.375, 0.5, 0.375, 0.75, 0.125, 0.75, 0.625, 0.5, 0.875, 0.5, 0.875, 0.75, 0.625, 0.75])
me_cube_029.use_remesh_fix_poles = True
me_cube_029.use_remesh_preserve_attributes = False
me_cube_029.update()
me_cube_030 = bpy.data.meshes.new('Cube.030')
me_cube_030.from_pydata([(-1.234, -1.219, 1.0), (-1.234, 2.216, 1.0), (1.0, -1.219, -3.034), (1.0, -1.219, 1.0), (1.0, 2.216, -3.034), (1.0, 2.216, 1.0), (-1.234, 4.226, -0.2625), (1.0, 4.226, -3.034), (1.0, 4.226, -0.2625), (-1.234, 6.389, -0.2625), (1.0, 6.389, -0.2625), (3.034, 4.226, -0.2625), (3.034, 4.226, -3.034), (3.034, 6.389, -0.2625), (3.034, 6.389, -3.034), (1.0, 0.9057, -3.0), (1.0, 0.9057, -3.034), (3.034, 0.9057, -3.0), (3.034, 0.9057, -3.034)], [], [(1, 5, 8, 6), (4, 5, 3, 2), (5, 1, 0, 3), (6, 8, 10, 9), (5, 4, 7, 8), (11, 12, 14, 13), (12, 11, 17, 18), (10, 8, 11, 13), (15, 16, 18, 17), (8, 7, 16, 15), (11, 8, 15, 17)])
_uv = me_cube_030.uv_layers.new(name='UVMap')
_uv.uv.foreach_set('vector', [0.2469, 0.3709, 0.5241, 0.3709, 0.5241, 0.6496, 0.2469, 0.6496, 0.3709, 0.3059, 0.3709, 0.8651, -0.07488, 0.8651, -0.07488, 0.3059, 0.5241, 0.3709, 0.2469, 0.3709, 0.2469, -0.07488, 0.5241, -0.07488, 0.2469, 0.6496, 0.5241, 0.6496, 0.5241, 0.9251, 0.2469, 0.9251, 0.3709, 0.8651, 0.3709, 0.3059, 0.6496, 0.3059, 0.6496, 0.6901, 0.6496, 0.6901, 0.6496, 0.3059, 0.9251, 0.3059, 0.9251, 0.6901, 0.6496, 0.3059, 0.6496, 0.6901, 0.1893, 0.3107, 0.1893, 0.3059, 0.5241, 0.9251, 0.5241, 0.6496, 0.8061, 0.6496, 0.8061, 0.9251, 0.5241, 0.3107, 0.5241, 0.3059, 0.8061, 0.3059, 0.8061, 0.3107, 0.6496, 0.6901, 0.6496, 0.3059, 0.1893, 0.3059, 0.1893, 0.3107, 0.8061, 0.6496, 0.5241, 0.6496, 0.5241, 0.1893, 0.8061, 0.1893])
me_cube_030.materials.append(mat_material)
me_cube_030.use_remesh_fix_poles = True
me_cube_030.use_remesh_preserve_attributes = False
me_cube_030.update()
me_cube_031 = bpy.data.meshes.new('Cube.031')
me_cube_031.from_pydata([(-1.0, -1.0, -1.0), (-1.0, -1.0, 1.0), (-1.0, 1.0, -1.0), (-1.0, 1.0, 1.0), (1.0, -1.0, -1.0), (1.0, -1.0, 1.0), (1.0, 1.0, -1.0), (1.0, 1.0, 1.0)], [], [(0, 1, 3, 2), (2, 3, 7, 6), (6, 7, 5, 4), (4, 5, 1, 0), (2, 6, 4, 0), (7, 3, 1, 5)])
_uv = me_cube_031.uv_layers.new(name='UVMap')
_uv.uv.foreach_set('vector', [0.375, 0.0, 0.625, 0.0, 0.625, 0.25, 0.375, 0.25, 0.375, 0.25, 0.625, 0.25, 0.625, 0.5, 0.375, 0.5, 0.375, 0.5, 0.625, 0.5, 0.625, 0.75, 0.375, 0.75, 0.375, 0.75, 0.625, 0.75, 0.625, 1.0, 0.375, 1.0, 0.125, 0.5, 0.375, 0.5, 0.375, 0.75, 0.125, 0.75, 0.625, 0.5, 0.875, 0.5, 0.875, 0.75, 0.625, 0.75])
me_cube_031.materials.append(mat_material)
me_cube_031.use_remesh_fix_poles = True
me_cube_031.use_remesh_preserve_attributes = False
me_cube_031.update()
me_cube_033 = bpy.data.meshes.new('Cube.033')
me_cube_033.from_pydata([(-1.0, -1.0, -1.0), (-1.0, -1.0, 1.0), (-1.0, 1.0, -1.0), (-1.0, 1.0, 1.0), (1.0, -1.0, -1.0), (1.0, -1.0, 1.0), (1.0, 1.0, -1.0), (1.0, 1.0, 1.0)], [], [(0, 2, 3, 1), (2, 6, 7, 3), (6, 4, 5, 7), (4, 0, 1, 5), (2, 0, 4, 6), (7, 5, 1, 3)])
_uv = me_cube_033.uv_layers.new(name='UVMap')
_uv.uv.foreach_set('vector', [0.375, 0.0, 0.375, 0.25, 0.625, 0.25, 0.625, 0.0, 0.375, 0.25, 0.375, 0.5, 0.625, 0.5, 0.625, 0.25, 0.375, 0.5, 0.375, 0.75, 0.625, 0.75, 0.625, 0.5, 0.375, 0.75, 0.375, 1.0, 0.625, 1.0, 0.625, 0.75, 0.125, 0.5, 0.125, 0.75, 0.375, 0.75, 0.375, 0.5, 0.625, 0.5, 0.625, 0.75, 0.875, 0.75, 0.875, 0.5])
me_cube_033.materials.append(mat_mat_box)
me_cube_033.use_remesh_fix_poles = True
me_cube_033.use_remesh_preserve_attributes = False
me_cube_033.update()
me_cube_035 = bpy.data.meshes.new('Cube.035')
me_cube_035.from_pydata([(-1.0, 0.04065, -1.0), (-1.0, 0.04065, 1.0), (-1.0, 1.0, -1.0), (-1.0, 1.0, 1.0), (7.127, 0.04065, -1.0), (3.302, 0.04065, 1.0), (7.127, 1.0, -1.0), (3.302, 1.0, 1.0), (11.12, 1.0, 3.96), (11.12, 1.0, -1.0), (11.12, 0.04065, -1.0), (11.12, 0.04065, 3.96), (25.01, 1.0, 3.96), (25.01, 1.0, -1.0), (25.01, 0.04065, -1.0), (25.01, 0.04065, 3.96), (11.12, 9.552, 3.96), (11.12, 9.552, -1.0), (25.01, 9.552, 3.96), (25.01, 9.552, -1.0), (-3.397, 1.0, -2.12), (-3.397, 0.04065, -2.12), (-3.397, 0.04065, -0.1204), (-3.397, 1.0, -0.1204)], [], [(3, 2, 20, 23), (2, 3, 7, 6), (7, 5, 11, 8), (4, 5, 1, 0), (2, 6, 4, 0), (7, 3, 1, 5), (8, 11, 15, 12), (6, 7, 8, 9), (5, 4, 10, 11), (4, 6, 9, 10), (13, 12, 15, 14), (8, 12, 18, 16), (11, 10, 14, 15), (10, 9, 13, 14), (17, 16, 18, 19), (9, 8, 16, 17), (13, 9, 17, 19), (12, 13, 19, 18), (21, 22, 23, 20), (0, 1, 22, 21), (1, 3, 23, 22), (2, 0, 21, 20)])
_uv = me_cube_035.uv_layers.new(name='UVMap')
_uv.uv.foreach_set('vector', [-1.986, 0.1141, -1.986, -0.2704, -1.986, -0.2704, -1.986, 0.1141, -1.986, -0.2704, -1.986, 0.1141, -1.159, 0.1141, -0.4238, -0.2704, -1.159, -0.02879, -1.159, -0.4133, 0.3431, -0.4133, 0.3431, -0.02879, -0.4238, -0.2704, -1.159, 0.1141, -1.986, 0.1141, -1.986, -0.2704, -1.986, -0.02879, -0.4238, -0.02879, -0.4238, -0.4133, -1.986, -0.4133, -1.159, -0.02879, -1.986, -0.02879, -1.986, -0.4133, -1.159, -0.4133, 0.3431, -0.02879, 0.3431, -0.4133, 3.014, -0.4133, 3.014, -0.02879, -0.4238, -0.2704, -1.159, 0.1141, 0.3431, 0.6831, 0.3431, -0.2704, -1.159, 0.1141, -0.4238, -0.2704, 0.3431, -0.2704, 0.3431, 0.6831, -0.4238, -0.4133, -0.4238, -0.02879, 0.3431, -0.02879, 0.3431, -0.4133, 0.3201, -0.2704, 0.3201, 0.6831, -0.06436, 0.6831, -0.06436, -0.2704, 0.3431, -0.02879, 3.014, -0.02879, 3.014, 1.615, 0.3431, 1.615, 0.3431, 0.6831, 0.3431, -0.2704, 3.014, -0.2704, 3.014, 0.6831, 0.3431, -0.4133, 0.3431, -0.02879, 3.014, -0.02879, 3.014, -0.4133, 0.3431, -0.2704, 0.3431, 0.6831, 3.014, 0.6831, 3.014, -0.2704, 0.3201, -0.2704, 0.3201, 0.6831, 1.964, 0.6831, 1.964, -0.2704, 3.014, -0.02879, 0.3431, -0.02879, 0.3431, 1.615, 3.014, 1.615, 0.3201, 0.6831, 0.3201, -0.2704, 1.964, -0.2704, 1.964, 0.6831, -0.06436, -0.2704, -0.06436, 0.1141, 0.3201, 0.1141, 0.3201, -0.2704, -1.986, -0.2704, -1.986, 0.1141, -1.986, 0.1141, -1.986, -0.2704, -1.986, -0.4133, -1.986, -0.02879, -1.986, -0.02879, -1.986, -0.4133, -1.986, -0.02879, -1.986, -0.4133, -1.986, -0.4133, -1.986, -0.02879])
me_cube_035.materials.append(mat_material)
me_cube_035.use_remesh_fix_poles = True
me_cube_035.use_remesh_preserve_attributes = False
me_cube_035.update()
me_cube_046 = bpy.data.meshes.new('Cube.046')
me_cube_046.from_pydata([(-1.0, -0.8033, -4.629), (-1.0, -0.8033, 4.629), (-1.0, 1.0, -4.629), (-1.0, 1.0, 4.629), (1.0, -0.8033, -4.629), (1.0, -0.8033, 4.629), (1.0, 1.0, -4.629), (1.0, 1.0, 4.629)], [], [(0, 1, 3, 2), (2, 3, 7, 6), (6, 7, 5, 4), (4, 5, 1, 0), (2, 6, 4, 0), (7, 3, 1, 5)])
_uv = me_cube_046.uv_layers.new(name='UVMap')
_uv.uv.foreach_set('vector', [-4.5, -4.5, -4.5, 5.5, 5.5, 5.5, 5.5, -4.5, -4.5, -4.5, -4.5, 5.5, 5.5, 5.5, 5.5, -4.5, 5.5, -4.5, 5.5, 5.5, -4.5, 5.5, -4.5, -4.5, 5.5, -4.5, 5.5, 5.5, -4.5, 5.5, -4.5, -4.5, -4.5, 5.5, 5.5, 5.5, 5.5, -4.5, -4.5, -4.5, 5.5, 5.5, -4.5, 5.5, -4.5, -4.5, 5.5, -4.5])
me_cube_046.materials.append(mat_material)
me_cube_046.update()
me_cube_047 = bpy.data.meshes.new('Cube.047')
me_cube_047.from_pydata([(-1.0, -1.0, -4.629), (-1.0, -1.0, 4.629), (-1.0, 1.175, -4.629), (-1.0, 1.175, 4.629), (1.0, -1.0, -4.629), (1.0, -1.0, 4.629), (1.0, 1.175, -4.629), (1.0, 1.175, 4.629)], [], [(0, 1, 3, 2), (2, 3, 7, 6), (6, 7, 5, 4), (4, 5, 1, 0), (2, 6, 4, 0), (7, 3, 1, 5)])
_uv = me_cube_047.uv_layers.new(name='UVMap')
_uv.uv.foreach_set('vector', [-4.5, -4.5, -4.5, 5.5, 5.5, 5.5, 5.5, -4.5, -4.5, -4.5, -4.5, 5.5, 5.5, 5.5, 5.5, -4.5, 5.5, -4.5, 5.5, 5.5, -4.5, 5.5, -4.5, -4.5, 5.5, -4.5, 5.5, 5.5, -4.5, 5.5, -4.5, -4.5, -4.5, 5.5, 5.5, 5.5, 5.5, -4.5, -4.5, -4.5, 5.5, 5.5, -4.5, 5.5, -4.5, -4.5, 5.5, -4.5])
me_cube_047.materials.append(mat_material)
me_cube_047.update()
me_cube_036 = bpy.data.meshes.new('Cube.036')
me_cube_036.from_pydata([(-1.0, -0.6774, -0.7115), (-1.0, -0.6774, 14.62), (-1.0, 0.6774, -0.7115), (-1.0, 0.6774, 14.62), (1.0, -0.6774, -0.7115), (1.0, -0.6774, 14.62), (1.0, 0.6774, -0.7115), (1.0, 0.6774, 14.62), (15.67, -0.6433, -0.7115), (15.67, -0.6433, 10.57), (15.67, 0.6433, -0.7115), (15.67, 0.6433, 10.57), (17.67, -0.6433, -0.7115), (17.67, -0.6433, 10.57), (17.67, 0.6433, -0.7115), (17.67, 0.6433, 10.57), (-1.0, -14.41, -0.7115), (-1.0, -14.41, 14.62), (-1.0, -13.15, -0.7115), (-1.0, -13.15, 14.62), (1.0, -14.41, -0.7115), (1.0, -14.41, 14.62), (1.0, -13.15, -0.7115), (1.0, -13.15, 14.62), (15.67, -14.4, -0.7115), (15.67, -14.4, 10.57), (15.67, -13.16, -0.7115), (15.67, -13.16, 10.57), (17.67, -14.4, -0.7115), (17.67, -14.4, 10.57), (17.67, -13.16, -0.7115), (17.67, -13.16, 10.57), (-2.415, -16.4, 15.65), (-2.214, -16.4, 16.44), (-2.415, 2.754, 15.65), (-2.214, 2.754, 16.44), (19.01, -16.4, 10.23), (19.21, -16.4, 11.02), (19.01, 2.754, 10.23), (19.21, 2.754, 11.02)], [], [(0, 1, 3, 2), (2, 3, 7, 6), (6, 7, 5, 4), (4, 5, 1, 0), (2, 6, 4, 0), (7, 3, 1, 5), (8, 9, 11, 10), (10, 11, 15, 14), (14, 15, 13, 12), (12, 13, 9, 8), (10, 14, 12, 8), (15, 11, 9, 13), (16, 17, 19, 18), (18, 19, 23, 22), (22, 23, 21, 20), (20, 21, 17, 16), (18, 22, 20, 16), (23, 19, 17, 21), (24, 25, 27, 26), (26, 27, 31, 30), (30, 31, 29, 28), (28, 29, 25, 24), (26, 30, 28, 24), (31, 27, 25, 29), (32, 33, 35, 34), (34, 35, 39, 38), (38, 39, 37, 36), (36, 37, 33, 32), (34, 38, 36, 32), (39, 35, 33, 37)])
_uv = me_cube_036.uv_layers.new(name='UVMap')
_uv.uv.foreach_set('vector', [0.375, 0.0, 0.625, 0.0, 0.625, 0.25, 0.375, 0.25, 0.375, 0.25, 0.625, 0.25, 0.625, 0.5, 0.375, 0.5, 0.375, 0.5, 0.625, 0.5, 0.625, 0.75, 0.375, 0.75, 0.375, 0.75, 0.625, 0.75, 0.625, 1.0, 0.375, 1.0, 0.125, 0.5, 0.375, 0.5, 0.375, 0.75, 0.125, 0.75, 0.625, 0.5, 0.875, 0.5, 0.875, 0.75, 0.625, 0.75, 0.375, 0.0, 0.625, 0.0, 0.625, 0.25, 0.375, 0.25, 0.375, 0.25, 0.625, 0.25, 0.625, 0.5, 0.375, 0.5, 0.375, 0.5, 0.625, 0.5, 0.625, 0.75, 0.375, 0.75, 0.375, 0.75, 0.625, 0.75, 0.625, 1.0, 0.375, 1.0, 0.125, 0.5, 0.375, 0.5, 0.375, 0.75, 0.125, 0.75, 0.625, 0.5, 0.875, 0.5, 0.875, 0.75, 0.625, 0.75, 0.375, 0.0, 0.625, 0.0, 0.625, 0.25, 0.375, 0.25, 0.375, 0.25, 0.625, 0.25, 0.625, 0.5, 0.375, 0.5, 0.375, 0.5, 0.625, 0.5, 0.625, 0.75, 0.375, 0.75, 0.375, 0.75, 0.625, 0.75, 0.625, 1.0, 0.375, 1.0, 0.125, 0.5, 0.375, 0.5, 0.375, 0.75, 0.125, 0.75, 0.625, 0.5, 0.875, 0.5, 0.875, 0.75, 0.625, 0.75, 0.375, 0.0, 0.625, 0.0, 0.625, 0.25, 0.375, 0.25, 0.375, 0.25, 0.625, 0.25, 0.625, 0.5, 0.375, 0.5, 0.375, 0.5, 0.625, 0.5, 0.625, 0.75, 0.375, 0.75, 0.375, 0.75, 0.625, 0.75, 0.625, 1.0, 0.375, 1.0, 0.125, 0.5, 0.375, 0.5, 0.375, 0.75, 0.125, 0.75, 0.625, 0.5, 0.875, 0.5, 0.875, 0.75, 0.625, 0.75, 0.375, 0.0, 0.625, 0.0, 0.625, 0.25, 0.375, 0.25, 0.375, 0.25, 0.625, 0.25, 0.625, 0.5, 0.375, 0.5, 0.375, 0.5, 0.625, 0.5, 0.625, 0.75, 0.375, 0.75, 0.375, 0.75, 0.625, 0.75, 0.625, 1.0, 0.375, 1.0, 0.125, 0.5, 0.375, 0.5, 0.375, 0.75, 0.125, 0.75, 0.625, 0.5, 0.875, 0.5, 0.875, 0.75, 0.625, 0.75])
me_cube_036.materials.append(mat_material)
me_cube_036.update()
me_cube_038 = bpy.data.meshes.new('Cube.038')
me_cube_038.from_pydata([(-1.0, -1.0, -1.0), (-1.0, -1.0, 1.0), (-1.0, 1.0, -1.0), (-1.0, 1.0, 1.0), (1.0, -1.0, -1.0), (1.0, -1.0, 1.0), (1.0, 1.0, -1.0), (1.0, 1.0, 1.0)], [], [(0, 1, 3, 2), (2, 3, 7, 6), (6, 7, 5, 4), (4, 5, 1, 0), (2, 6, 4, 0), (7, 3, 1, 5)])
_uv = me_cube_038.uv_layers.new(name='UVMap')
_uv.uv.foreach_set('vector', [0.375, 0.0, 0.625, 0.0, 0.625, 0.25, 0.375, 0.25, 0.375, 0.25, 0.625, 0.25, 0.625, 0.5, 0.375, 0.5, 0.375, 0.5, 0.625, 0.5, 0.625, 0.75, 0.375, 0.75, 0.375, 0.75, 0.625, 0.75, 0.625, 1.0, 0.375, 1.0, 0.125, 0.5, 0.375, 0.5, 0.375, 0.75, 0.125, 0.75, 0.625, 0.5, 0.875, 0.5, 0.875, 0.75, 0.625, 0.75])
me_cube_038.materials.append(mat_material)
me_cube_038.update()
me_cube_039 = bpy.data.meshes.new('Cube.039')
me_cube_039.from_pydata([(-1.0, -1.0, -1.0), (-1.0, -1.0, 1.0), (-1.0, 1.0, -1.0), (-1.0, 1.0, 1.0), (1.0, -1.0, -1.0), (1.0, -1.0, 1.0), (1.0, 1.0, -1.0), (1.0, 1.0, 1.0)], [], [(0, 1, 3, 2), (2, 3, 7, 6), (6, 7, 5, 4), (4, 5, 1, 0), (2, 6, 4, 0), (7, 3, 1, 5)])
_uv = me_cube_039.uv_layers.new(name='UVMap')
_uv.uv.foreach_set('vector', [0.375, 0.0, 0.625, 0.0, 0.625, 0.25, 0.375, 0.25, 0.375, 0.25, 0.625, 0.25, 0.625, 0.5, 0.375, 0.5, 0.375, 0.5, 0.625, 0.5, 0.625, 0.75, 0.375, 0.75, 0.375, 0.75, 0.625, 0.75, 0.625, 1.0, 0.375, 1.0, 0.125, 0.5, 0.375, 0.5, 0.375, 0.75, 0.125, 0.75, 0.625, 0.5, 0.875, 0.5, 0.875, 0.75, 0.625, 0.75])
me_cube_039.materials.append(mat_material)
me_cube_039.update()
me_cube_040 = bpy.data.meshes.new('Cube.040')
me_cube_040.from_pydata([(-1.0, -1.0, -1.0), (-1.0, -1.0, 1.0), (-1.0, 1.0, -1.0), (-1.0, 1.0, 1.0), (1.0, -1.0, -1.0), (1.0, -1.0, 1.0), (1.0, 1.0, -1.0), (1.0, 1.0, 1.0)], [], [(0, 1, 3, 2), (2, 3, 7, 6), (6, 7, 5, 4), (4, 5, 1, 0), (2, 6, 4, 0), (7, 3, 1, 5)])
_uv = me_cube_040.uv_layers.new(name='UVMap')
_uv.uv.foreach_set('vector', [0.375, 0.0, 0.625, 0.0, 0.625, 0.25, 0.375, 0.25, 0.375, 0.25, 0.625, 0.25, 0.625, 0.5, 0.375, 0.5, 0.375, 0.5, 0.625, 0.5, 0.625, 0.75, 0.375, 0.75, 0.375, 0.75, 0.625, 0.75, 0.625, 1.0, 0.375, 1.0, 0.125, 0.5, 0.375, 0.5, 0.375, 0.75, 0.125, 0.75, 0.625, 0.5, 0.875, 0.5, 0.875, 0.75, 0.625, 0.75])
me_cube_040.materials.append(mat_material)
me_cube_040.update()
me_cube_041 = bpy.data.meshes.new('Cube.041')
me_cube_041.from_pydata([(-1.0, -1.0, -1.0), (-1.0, -1.0, 1.0), (-1.0, 1.0, -1.0), (-1.0, 1.0, 1.0), (1.0, -1.0, -1.0), (1.0, -1.0, 1.0), (1.0, 1.0, -1.0), (1.0, 1.0, 1.0)], [], [(0, 1, 3, 2), (2, 3, 7, 6), (6, 7, 5, 4), (4, 5, 1, 0), (2, 6, 4, 0), (7, 3, 1, 5)])
_uv = me_cube_041.uv_layers.new(name='UVMap')
_uv.uv.foreach_set('vector', [0.375, 0.0, 0.625, 0.0, 0.625, 0.25, 0.375, 0.25, 0.375, 0.25, 0.625, 0.25, 0.625, 0.5, 0.375, 0.5, 0.375, 0.5, 0.625, 0.5, 0.625, 0.75, 0.375, 0.75, 0.375, 0.75, 0.625, 0.75, 0.625, 1.0, 0.375, 1.0, 0.125, 0.5, 0.375, 0.5, 0.375, 0.75, 0.125, 0.75, 0.625, 0.5, 0.875, 0.5, 0.875, 0.75, 0.625, 0.75])
me_cube_041.materials.append(mat_mat_box)
me_cube_041.update()
me_cube_055 = bpy.data.meshes.new('Cube.055')
me_cube_055.from_pydata([(-1.0, -1.0, -1.0), (-1.0, -1.0, 1.0), (-1.0, 1.0, -1.0), (-1.0, 1.0, 1.0), (1.0, -1.0, -1.0), (1.0, -1.0, 1.0), (1.0, 1.0, -1.0), (1.0, 1.0, 1.0)], [], [(0, 1, 3, 2), (2, 3, 7, 6), (6, 7, 5, 4), (4, 5, 1, 0), (2, 6, 4, 0), (7, 3, 1, 5)])
_uv = me_cube_055.uv_layers.new(name='UVMap')
_uv.uv.foreach_set('vector', [0.375, 0.0, 0.625, 0.0, 0.625, 0.25, 0.375, 0.25, 0.375, 0.25, 0.625, 0.25, 0.625, 0.5, 0.375, 0.5, 0.375, 0.5, 0.625, 0.5, 0.625, 0.75, 0.375, 0.75, 0.375, 0.75, 0.625, 0.75, 0.625, 1.0, 0.375, 1.0, 0.125, 0.5, 0.375, 0.5, 0.375, 0.75, 0.125, 0.75, 0.625, 0.5, 0.875, 0.5, 0.875, 0.75, 0.625, 0.75])
me_cube_055.materials.append(mat_mat_box)
me_cube_055.use_remesh_fix_poles = True
me_cube_055.use_remesh_preserve_attributes = False
me_cube_055.update()
me_cube_056 = bpy.data.meshes.new('Cube.056')
me_cube_056.from_pydata([(-1.0, -1.0, -1.0), (-1.0, -1.0, 1.0), (-1.0, 1.0, -1.0), (-1.0, 1.0, 1.0), (1.0, -1.0, -1.0), (1.0, -1.0, 1.0), (1.0, 1.0, -1.0), (1.0, 1.0, 1.0)], [], [(0, 1, 3, 2), (2, 3, 7, 6), (6, 7, 5, 4), (4, 5, 1, 0), (2, 6, 4, 0), (7, 3, 1, 5)])
_uv = me_cube_056.uv_layers.new(name='UVMap')
_uv.uv.foreach_set('vector', [0.375, 0.0, 0.625, 0.0, 0.625, 0.25, 0.375, 0.25, 0.375, 0.25, 0.625, 0.25, 0.625, 0.5, 0.375, 0.5, 0.375, 0.5, 0.625, 0.5, 0.625, 0.75, 0.375, 0.75, 0.375, 0.75, 0.625, 0.75, 0.625, 1.0, 0.375, 1.0, 0.125, 0.5, 0.375, 0.5, 0.375, 0.75, 0.125, 0.75, 0.625, 0.5, 0.875, 0.5, 0.875, 0.75, 0.625, 0.75])
me_cube_056.materials.append(mat_mat_box)
me_cube_056.use_remesh_fix_poles = True
me_cube_056.use_remesh_preserve_attributes = False
me_cube_056.update()
me_cube_057 = bpy.data.meshes.new('Cube.057')
me_cube_057.from_pydata([(-1.0, -1.0, -1.0), (-1.0, -1.0, 1.0), (-1.0, 1.0, -1.0), (-1.0, 1.0, 1.0), (1.0, -1.0, -1.0), (1.0, -1.0, 1.0), (1.0, 1.0, -1.0), (1.0, 1.0, 1.0)], [], [(0, 1, 3, 2), (2, 3, 7, 6), (6, 7, 5, 4), (4, 5, 1, 0), (2, 6, 4, 0), (7, 3, 1, 5)])
_uv = me_cube_057.uv_layers.new(name='UVMap')
_uv.uv.foreach_set('vector', [0.375, 0.0, 0.625, 0.0, 0.625, 0.25, 0.375, 0.25, 0.375, 0.25, 0.625, 0.25, 0.625, 0.5, 0.375, 0.5, 0.375, 0.5, 0.625, 0.5, 0.625, 0.75, 0.375, 0.75, 0.375, 0.75, 0.625, 0.75, 0.625, 1.0, 0.375, 1.0, 0.125, 0.5, 0.375, 0.5, 0.375, 0.75, 0.125, 0.75, 0.625, 0.5, 0.875, 0.5, 0.875, 0.75, 0.625, 0.75])
me_cube_057.materials.append(mat_mat_box)
me_cube_057.update()
me_cube_060 = bpy.data.meshes.new('Cube.060')
me_cube_060.from_pydata([(-6.82, -1.0, 3.264), (-4.265, -1.0, 3.881), (-6.82, 1.0, 3.264), (-4.265, 1.0, 3.881), (5.84, -1.0, -3.247), (5.84, -1.0, -1.247), (5.84, 1.0, -3.247), (5.84, 1.0, -1.247)], [], [(0, 1, 3, 2), (2, 3, 7, 6), (6, 7, 5, 4), (4, 5, 1, 0), (2, 6, 4, 0), (7, 3, 1, 5)])
_uv = me_cube_060.uv_layers.new(name='UVMap')
_uv.uv.foreach_set('vector', [0.375, 0.0, 0.625, 0.0, 0.625, 0.25, 0.375, 0.25, 0.375, 0.25, 0.625, 0.25, 0.625, 0.5, 0.375, 0.5, 0.375, 0.5, 0.625, 0.5, 0.625, 0.75, 0.375, 0.75, 0.375, 0.75, 0.625, 0.75, 0.625, 1.0, 0.375, 1.0, 0.125, 0.5, 0.375, 0.5, 0.375, 0.75, 0.125, 0.75, 0.625, 0.5, 0.875, 0.5, 0.875, 0.75, 0.625, 0.75])
me_cube_060.materials.append(mat_material)
me_cube_060.update()
me_cube_061 = bpy.data.meshes.new('Cube.061')
me_cube_061.from_pydata([(-6.82, -1.0, 3.264), (-4.265, -1.0, 3.881), (-6.82, 1.0, 3.264), (-4.265, 1.0, 3.881), (5.84, -1.0, -3.247), (5.84, -1.0, -1.247), (5.84, 1.0, -3.247), (5.84, 1.0, -1.247)], [], [(0, 1, 3, 2), (2, 3, 7, 6), (6, 7, 5, 4), (4, 5, 1, 0), (2, 6, 4, 0), (7, 3, 1, 5)])
_uv = me_cube_061.uv_layers.new(name='UVMap')
_uv.uv.foreach_set('vector', [0.375, 0.0, 0.625, 0.0, 0.625, 0.25, 0.375, 0.25, 0.375, 0.25, 0.625, 0.25, 0.625, 0.5, 0.375, 0.5, 0.375, 0.5, 0.625, 0.5, 0.625, 0.75, 0.375, 0.75, 0.375, 0.75, 0.625, 0.75, 0.625, 1.0, 0.375, 1.0, 0.125, 0.5, 0.375, 0.5, 0.375, 0.75, 0.125, 0.75, 0.625, 0.5, 0.875, 0.5, 0.875, 0.75, 0.625, 0.75])
me_cube_061.materials.append(mat_material)
me_cube_061.update()
me_cube_062 = bpy.data.meshes.new('Cube.062')
me_cube_062.from_pydata([(-1.0, -1.0, -1.0), (-1.0, -1.0, 1.0), (-1.0, 1.0, -1.0), (-1.0, 1.0, 1.0), (1.0, -1.0, -1.0), (1.0, -1.0, 1.0), (1.0, 1.0, -1.0), (1.0, 1.0, 1.0)], [], [(0, 1, 3, 2), (2, 3, 7, 6), (6, 7, 5, 4), (4, 5, 1, 0), (2, 6, 4, 0), (7, 3, 1, 5)])
_uv = me_cube_062.uv_layers.new(name='UVMap')
_uv.uv.foreach_set('vector', [0.375, 0.0, 0.625, 0.0, 0.625, 0.25, 0.375, 0.25, 0.375, 0.25, 0.625, 0.25, 0.625, 0.5, 0.375, 0.5, 0.375, 0.5, 0.625, 0.5, 0.625, 0.75, 0.375, 0.75, 0.375, 0.75, 0.625, 0.75, 0.625, 1.0, 0.375, 1.0, 0.125, 0.5, 0.375, 0.5, 0.375, 0.75, 0.125, 0.75, 0.625, 0.5, 0.875, 0.5, 0.875, 0.75, 0.625, 0.75])
me_cube_062.materials.append(mat_material)
me_cube_062.update()
me_cube_063 = bpy.data.meshes.new('Cube.063')
me_cube_063.from_pydata([(-1.0, -1.0, -1.0), (-1.0, -1.0, 1.0), (-1.0, 1.0, -1.0), (-1.0, 1.0, 1.0), (1.0, -1.0, -1.0), (1.0, -1.0, 1.0), (1.0, 1.0, -1.0), (1.0, 1.0, 1.0)], [], [(0, 1, 3, 2), (2, 3, 7, 6), (6, 7, 5, 4), (4, 5, 1, 0), (2, 6, 4, 0), (7, 3, 1, 5)])
_uv = me_cube_063.uv_layers.new(name='UVMap')
_uv.uv.foreach_set('vector', [0.375, 0.0, 0.625, 0.0, 0.625, 0.25, 0.375, 0.25, 0.375, 0.25, 0.625, 0.25, 0.625, 0.5, 0.375, 0.5, 0.375, 0.5, 0.625, 0.5, 0.625, 0.75, 0.375, 0.75, 0.375, 0.75, 0.625, 0.75, 0.625, 1.0, 0.375, 1.0, 0.125, 0.5, 0.375, 0.5, 0.375, 0.75, 0.125, 0.75, 0.625, 0.5, 0.875, 0.5, 0.875, 0.75, 0.625, 0.75])
me_cube_063.materials.append(mat_material)
me_cube_063.update()
me_cube_066 = bpy.data.meshes.new('Cube.066')
me_cube_066.from_pydata([(-1.0, -1.0, -1.0), (-1.0, -1.0, 3.18), (-1.0, 1.0, -1.0), (-1.0, 1.0, 3.18), (0.05821, 0.9997, -1.0), (0.05821, 0.9997, 3.18), (0.7067, -0.3773, -1.0), (0.3117, -1.0, -1.0), (0.3117, -1.0, 3.18), (0.7067, -0.3773, 3.18), (-0.7826, -0.7534, 3.18), (-0.7826, 0.7132, 3.18), (-0.284, 0.7129, 3.18), (0.1915, -0.2968, 3.18), (-0.09815, -0.7534, 3.18), (-0.7826, -0.7534, 4.25), (-0.7826, 0.7132, 4.25), (-0.284, 0.7129, 4.25), (0.1915, -0.2968, 4.25), (-0.09815, -0.7534, 4.25)], [], [(0, 1, 3, 2), (2, 3, 5, 4), (7, 8, 1, 0), (8, 9, 13, 14), (4, 5, 9, 6), (8, 7, 6, 9), (2, 4, 6, 7, 0), (13, 12, 17, 18), (5, 3, 11, 12), (1, 8, 14, 10), (3, 1, 10, 11), (9, 5, 12, 13), (17, 16, 15, 19, 18), (12, 11, 16, 17), (10, 14, 19, 15), (14, 13, 18, 19), (11, 10, 15, 16)])
_uv = me_cube_066.uv_layers.new(name='UVMap')
_uv.uv.foreach_set('vector', [-2.0, -2.0, -2.0, 3.0, 3.0, 3.0, 3.0, -2.0, -2.0, -2.0, -2.0, 3.0, 3.0, 3.0, 3.0, -2.0, 1.279, -2.0, 1.279, 3.0, -2.0, 3.0, -2.0, -2.0, 1.279, 3.0, 3.0, 3.0, 3.0, 3.0, 1.279, 3.0, 3.0, -2.0, 3.0, 3.0, -0.4429, 3.0, -0.4429, -2.0, 1.279, 3.0, 1.279, -2.0, 3.0, -2.0, 3.0, 3.0, -2.0, 3.0, 3.0, 3.0, 3.0, -0.4429, 1.279, -2.0, -2.0, -2.0, -0.4429, 3.0, 3.0, 3.0, 3.0, 3.0, -0.4429, 3.0, 3.0, 3.0, -2.0, 3.0, -2.0, 3.0, 3.0, 3.0, -2.0, 3.0, 1.279, 3.0, 1.279, 3.0, -2.0, 3.0, 3.0, 3.0, -2.0, 3.0, -2.0, 3.0, 3.0, 3.0, -0.4429, 3.0, 3.0, 3.0, 3.0, 3.0, -0.4429, 3.0, 3.0, 3.0, -2.0, 3.0, -2.0, -2.0, 1.279, -2.0, 3.0, -0.4429, 3.0, 3.0, -2.0, 3.0, -2.0, 3.0, 3.0, 3.0, -2.0, 3.0, 1.279, 3.0, 1.279, 3.0, -2.0, 3.0, 1.279, 3.0, 3.0, 3.0, 3.0, 3.0, 1.279, 3.0, 3.0, 3.0, -2.0, 3.0, -2.0, 3.0, 3.0, 3.0])
me_cube_066.materials.append(mat_material)
me_cube_066.update()
me_cube_079 = bpy.data.meshes.new('Cube.079')
me_cube_079.from_pydata([(-1.0, -1.0, -1.0), (-1.0, -1.0, 1.0), (-1.0, 1.0, -1.0), (-1.0, 1.0, 1.0), (1.0, -1.0, -1.0), (1.0, -1.0, 1.0), (1.0, 1.0, -1.0), (1.0, 1.0, 1.0)], [], [(0, 1, 3, 2), (2, 3, 7, 6), (6, 7, 5, 4), (4, 5, 1, 0), (2, 6, 4, 0), (7, 3, 1, 5)])
_uv = me_cube_079.uv_layers.new(name='UVMap')
_uv.uv.foreach_set('vector', [0.375, 0.0, 0.625, 0.0, 0.625, 0.25, 0.375, 0.25, 0.375, 0.25, 0.625, 0.25, 0.625, 0.5, 0.375, 0.5, 0.375, 0.5, 0.625, 0.5, 0.625, 0.75, 0.375, 0.75, 0.375, 0.75, 0.625, 0.75, 0.625, 1.0, 0.375, 1.0, 0.125, 0.5, 0.375, 0.5, 0.375, 0.75, 0.125, 0.75, 0.625, 0.5, 0.875, 0.5, 0.875, 0.75, 0.625, 0.75])
me_cube_079.materials.append(mat_material)
me_cube_079.update()
me_cube_080 = bpy.data.meshes.new('Cube.080')
me_cube_080.from_pydata([(-1.0, -1.0, -1.0), (-1.0, -1.0, 1.0), (-1.0, 1.0, -1.0), (-1.0, 1.0, 1.0), (1.0, -1.0, -1.0), (1.0, -1.0, 1.0), (1.0, 1.0, -1.0), (1.0, 1.0, 1.0)], [], [(0, 1, 3, 2), (2, 3, 7, 6), (6, 7, 5, 4), (4, 5, 1, 0), (2, 6, 4, 0), (7, 3, 1, 5)])
_uv = me_cube_080.uv_layers.new(name='UVMap')
_uv.uv.foreach_set('vector', [0.375, 0.0, 0.625, 0.0, 0.625, 0.25, 0.375, 0.25, 0.375, 0.25, 0.625, 0.25, 0.625, 0.5, 0.375, 0.5, 0.375, 0.5, 0.625, 0.5, 0.625, 0.75, 0.375, 0.75, 0.375, 0.75, 0.625, 0.75, 0.625, 1.0, 0.375, 1.0, 0.125, 0.5, 0.375, 0.5, 0.375, 0.75, 0.125, 0.75, 0.625, 0.5, 0.875, 0.5, 0.875, 0.75, 0.625, 0.75])
me_cube_080.materials.append(mat_material)
me_cube_080.update()
me_cube_019 = bpy.data.meshes.new('Cube.019')
me_cube_019.from_pydata([(-1.0, -1.0, -1.0), (-1.0, -1.0, 1.0), (-1.0, 1.0, -1.0), (-1.0, 1.0, 1.0), (1.0, -1.0, -1.0), (1.0, -1.0, 1.0), (1.0, 1.0, -1.0), (1.0, 1.0, 1.0), (-1.0, 1.0, -1.0), (-1.0, -1.0, -1.0), (1.0, 1.0, -1.0), (1.0, -1.0, -1.0), (-0.4855, -0.4855, 1.4), (-0.4855, 0.4855, 1.4), (0.4855, 0.4855, 1.4), (0.4855, -0.4855, 1.4), (-0.3704, -0.3704, 1.618), (-0.3704, 0.3704, 1.618), (0.3704, 0.3704, 1.618), (0.3704, -0.3704, 1.618)], [], [(0, 1, 3, 2), (2, 3, 7, 6), (6, 7, 5, 4), (4, 5, 1, 0), (6, 4, 11, 10), (1, 5, 15, 12), (4, 0, 9, 11), (2, 6, 10, 8), (0, 2, 8, 9), (15, 14, 18, 19), (7, 3, 13, 14), (5, 7, 14, 15), (3, 1, 12, 13), (18, 17, 16, 19), (13, 12, 16, 17), (12, 15, 19, 16), (14, 13, 17, 18)])
_uv = me_cube_019.uv_layers.new(name='UVMap')
_uv.uv.foreach_set('vector', [0.118, -0.04023, 0.118, 0.7238, 0.882, 0.7238, 0.882, -0.04023, 0.118, -0.04023, 0.118, 0.7238, 0.882, 0.7238, 0.882, -0.04023, 0.882, -0.04023, 0.882, 0.7238, 0.118, 0.7238, 0.118, -0.04023, 0.882, -0.04023, 0.882, 0.7238, 0.118, 0.7238, 0.118, -0.04023, 0.882, 0.882, 0.882, 0.118, 0.882, 0.118, 0.882, 0.882, 0.118, 0.118, 0.882, 0.118, 0.6855, 0.3145, 0.3145, 0.3145, 0.882, 0.118, 0.118, 0.118, 0.118, 0.118, 0.882, 0.118, 0.118, 0.882, 0.882, 0.882, 0.882, 0.882, 0.118, 0.882, 0.118, 0.118, 0.118, 0.882, 0.118, 0.882, 0.118, 0.118, 0.3145, 0.8768, 0.6855, 0.8768, 0.6415, 0.9598, 0.3585, 0.9598, 0.882, 0.882, 0.118, 0.882, 0.3145, 0.6855, 0.6855, 0.6855, 0.882, 0.118, 0.882, 0.882, 0.6855, 0.6855, 0.6855, 0.3145, 0.118, 0.882, 0.118, 0.118, 0.3145, 0.3145, 0.3145, 0.6855, 0.6415, 0.6415, 0.3585, 0.6415, 0.3585, 0.3585, 0.6415, 0.3585, 0.6855, 0.8768, 0.3145, 0.8768, 0.3585, 0.9598, 0.6415, 0.9598, 0.3145, 0.8768, 0.6855, 0.8768, 0.6415, 0.9598, 0.3585, 0.9598, 0.6855, 0.8768, 0.3145, 0.8768, 0.3585, 0.9598, 0.6415, 0.9598])
me_cube_019.materials.append(mat_material)
me_cube_019.update()

# ---- objects
ob_cube = bpy.data.objects.new('Cube', me_cube)
ob_light = bpy.data.objects.new('Light', light_light)
ob_camera = bpy.data.objects.new('Camera', cam_camera)
ob_cube_001 = bpy.data.objects.new('Cube.001', me_cube_001)
ob_cube_002 = bpy.data.objects.new('Cube.002', me_cube_002)
ob_cube_003 = bpy.data.objects.new('Cube.003', me_cube_003)
ob_cube_004 = bpy.data.objects.new('Cube.004', me_cube_004)
ob_cube_006 = bpy.data.objects.new('Cube.006', me_cube_006)
ob_cube_007 = bpy.data.objects.new('Cube.007', me_cube_007)
ob_cube_008 = bpy.data.objects.new('Cube.008', me_cube_008)
ob_cube_011 = bpy.data.objects.new('Cube.011', me_cube_011)
ob_cube_012 = bpy.data.objects.new('Cube.012', me_cube_012)
ob_cube_013 = bpy.data.objects.new('Cube.013', me_cube_009)
ob_cube_014 = bpy.data.objects.new('Cube.014', me_cube_014)
ob_cube_015 = bpy.data.objects.new('Cube.015', me_cube_015)
ob_cube_017 = bpy.data.objects.new('Cube.017', me_cube_018)
ob_cube_019 = bpy.data.objects.new('Cube.019', me_cube_020)
ob_cube_020 = bpy.data.objects.new('Cube.020', me_cube_021)
ob_cube_025 = bpy.data.objects.new('Cube.025', me_cube_025)
ob_cube_026 = bpy.data.objects.new('Cube.026', me_cube_026)
ob_cube_027 = bpy.data.objects.new('Cube.027', me_cube_027)
ob_cube_028 = bpy.data.objects.new('Cube.028', me_cube_028)
ob_cube_029 = bpy.data.objects.new('Cube.029', me_cube_029)
ob_cube_030 = bpy.data.objects.new('Cube.030', me_cube_030)
ob_cube_031 = bpy.data.objects.new('Cube.031', me_cube_031)
ob_cube_033 = bpy.data.objects.new('Cube.033', me_cube_033)
ob_cube_023 = bpy.data.objects.new('Cube.023', me_cube_035)
ob_cube_040 = bpy.data.objects.new('Cube.040', me_cube_046)
ob_cube_041 = bpy.data.objects.new('Cube.041', me_cube_047)
ob_cube_049 = bpy.data.objects.new('Cube.049', me_cube_036)
ob_cube_050 = bpy.data.objects.new('Cube.050', me_cube_038)
ob_cube_051 = bpy.data.objects.new('Cube.051', me_cube_039)
ob_cube_052 = bpy.data.objects.new('Cube.052', me_cube_040)
ob_cube_053 = bpy.data.objects.new('Cube.053', me_cube_041)
ob_cube_054 = bpy.data.objects.new('Cube.054', me_cube_055)
ob_cube_055 = bpy.data.objects.new('Cube.055', me_cube_056)
ob_cube_056 = bpy.data.objects.new('Cube.056', me_cube_057)
ob_cube_060 = bpy.data.objects.new('Cube.060', me_cube_060)
ob_cube_061 = bpy.data.objects.new('Cube.061', me_cube_061)
ob_cube_062 = bpy.data.objects.new('Cube.062', me_cube_062)
ob_cube_063 = bpy.data.objects.new('Cube.063', me_cube_063)
ob_cube_066 = bpy.data.objects.new('Cube.066', me_cube_066)
ob_cube_069 = bpy.data.objects.new('Cube.069', me_cube_079)
ob_cube_070 = bpy.data.objects.new('Cube.070', me_cube_080)
ob_cube_010 = bpy.data.objects.new('Cube.010', me_cube_019)

# ---- transforms, parenting, visibility, modifiers, constraints
ob_cube.location = (-0.3952, 32.35, 4.732)
ob_cube.scale = (9.912, 9.912, 0.5)
ob_cube.lock_rotations_4d = False
ob_cube.empty_display_type = 'ARROWS'
ob_cube.lineart.crease_threshold = 0.0
ob_light.location = (1.643, 32.85, 7.684)
ob_light.rotation_euler = (0.6503, 0.05522, 1.866)
ob_light.scale = (0.5, 0.5, 0.5)
ob_light.lock_rotations_4d = False
ob_light.empty_display_type = 'ARROWS'
ob_light.color = (0.0, 0.0, 0.0, 0.0)
ob_light.lineart.crease_threshold = 0.0
ob_camera.location = (3.284, 28.89, 7.211)
ob_camera.rotation_euler = (1.109, 0.0, 0.8149)
ob_camera.scale = (0.5, 0.5, 0.5)
ob_camera.lock_rotations_4d = False
ob_camera.empty_display_type = 'ARROWS'
ob_camera.color = (0.0, 0.0, 0.0, 0.0)
ob_camera.display_type = 'WIRE'
ob_camera.lineart.crease_threshold = 0.0
ob_cube_001.location = (1.658, 37.04, 6.303)
ob_cube_001.scale = (1.135, 0.9586, 1.363)
ob_cube_002.location = (1.658, 37.04, 8.631)
ob_cube_002.scale = (1.135, 1.135, 1.135)
ob_cube_003.location = (-8.918, 37.02, 3.073)
ob_cube_003.scale = (0.5, 0.5, 0.5)
ob_cube_004.location = (0.05122, 37.32, 5.56)
ob_cube_004.rotation_euler = (0.0, -0.0, 0.09532)
ob_cube_004.scale = (0.3461, 0.3461, 0.3461)
ob_cube_006.location = (6.259, 38.3, 7.62)
ob_cube_006.scale = (3.503, 3.503, 2.427)
_m = ob_cube_006.modifiers.new('Boolean', 'BOOLEAN')
_m.object = ob_cube_027
_m = ob_cube_006.modifiers.new('Boolean.001', 'BOOLEAN')
_m.object = ob_cube_029
_m = ob_cube_006.modifiers.new('Triangulate', 'TRIANGULATE')
ob_cube_007.location = (0.0, 0.0, 0.0)
_m = ob_cube_007.modifiers.new('Auto Smooth', 'NODES')
_m.node_group = ng_auto_smooth
_gi = [s.identifier for s in ng_auto_smooth.interface.items_tree if s.item_type == 'SOCKET' and s.in_out == 'INPUT']
_m[_gi[1]] = 0.5236  # Angle
ob_cube_008.location = (17.26, 29.83, 6.549)
ob_cube_008.scale = (9.127, 1.621, 2.621)
ob_cube_011.location = (8.748, 29.82, 8.944)
ob_cube_011.scale = (0.4062, 1.492, 0.1444)
ob_cube_012.location = (15.61, 32.49, 9.323)
ob_cube_012.scale = (5.245, 9.616, 6.246)
ob_cube_013.location = (8.283, 34.02, 5.56)
ob_cube_013.rotation_euler = (0.0, -0.0, -0.1721)
ob_cube_013.scale = (0.3461, 0.3461, 0.3461)
ob_cube_014.location = (7.217, 34.05, 5.45)
ob_cube_014.rotation_euler = (0.0, -0.0, 0.09532)
ob_cube_014.scale = (0.3155, 0.3155, 0.3155)
ob_cube_015.location = (0.0, 0.0, 0.0)
_m = ob_cube_015.modifiers.new('Auto Smooth', 'NODES')
_m.node_group = ng_auto_smooth
_gi = [s.identifier for s in ng_auto_smooth.interface.items_tree if s.item_type == 'SOCKET' and s.in_out == 'INPUT']
_m[_gi[1]] = 0.5236  # Angle
ob_cube_017.location = (14.47, -0.05968, 16.86)
ob_cube_017.scale = (3.468, 3.468, 2.062)
ob_cube_019.location = (-13.37, 1.403, 4.802)
ob_cube_019.scale = (0.25, 39.3, 0.4809)
ob_cube_020.location = (14.67, 21.56, 6.65)
ob_cube_020.scale = (1.888, 1.888, 1.888)
ob_cube_025.location = (24.82, 15.58, 5.69)
ob_cube_025.scale = (0.25, 27.97, 0.4809)
ob_cube_026.location = (5.733, 8.058, 5.56)
ob_cube_026.rotation_euler = (0.0, -0.0, -0.1721)
ob_cube_026.scale = (0.3461, 0.3461, 0.3461)
ob_cube_027.location = (7.095, 38.38, 7.744)
ob_cube_027.scale = (3.559, 2.669, 3.309)
ob_cube_028.location = (10.04, 38.47, 6.445)
ob_cube_028.scale = (1.579, 1.579, 2.341)
ob_cube_029.location = (3.105, 37.03, 8.752)
ob_cube_029.scale = (0.6672, 0.6672, 0.6672)
ob_cube_030.location = (4.343, 36.53, 7.344)
ob_cube_030.scale = (0.7129, 0.7129, 0.7129)
ob_cube_031.location = (8.287, 40.25, 5.643)
ob_cube_031.rotation_euler = (0.0, -0.0, -0.1241)
ob_cube_031.scale = (0.533, 0.533, 0.533)
ob_cube_033.location = (11.1, 24.83, 6.024)
ob_cube_033.scale = (0.5639, -1.774, 0.8053)
ob_cube_023.location = (4.495, -18.89, 2.715)
ob_cube_023.scale = (1.873, 6.37, 1.873)
ob_cube_040.location = (50.41, 10.17, 10.41)
ob_cube_040.scale = (0.25, 34.33, 0.4809)
ob_cube_041.location = (41.07, -51.11, 3.125)
ob_cube_041.scale = (0.25, 28.05, 0.4809)
ob_cube_049.location = (12.75, 19.51, 5.232)
ob_cube_049.rotation_euler = (0.0, -0.0, 0.1179)
ob_cube_049.scale = (0.2837, 0.2837, 0.2837)
ob_cube_050.location = (12.79, 17.6, 6.04)
ob_cube_050.rotation_euler = (0.0, -0.0, -1.455)
ob_cube_050.scale = (2.148, 0.04711, 0.6076)
ob_cube_051.location = (12.79, 17.6, 8.598)
ob_cube_051.rotation_euler = (0.0, -0.0, -1.455)
ob_cube_051.scale = (2.148, 0.04711, 0.6076)
ob_cube_052.location = (18.03, 18.16, 6.04)
ob_cube_052.rotation_euler = (0.0, -0.0, -1.455)
ob_cube_052.scale = (2.148, 0.04711, 0.6076)
ob_cube_053.location = (11.23, 20.4, 5.56)
ob_cube_053.rotation_euler = (0.0, -0.0, 0.4576)
ob_cube_053.scale = (0.3461, 0.3461, 0.3461)
ob_cube_054.location = (18.97, 20.05, 5.643)
ob_cube_054.rotation_euler = (0.0, -0.0, -0.005692)
ob_cube_054.scale = (0.533, 0.533, 0.533)
ob_cube_055.location = (11.57, 15.61, 5.643)
ob_cube_055.rotation_euler = (0.0, -0.0, 0.1438)
ob_cube_055.scale = (0.533, 0.533, 0.533)
ob_cube_056.location = (10.27, 15.51, 5.56)
ob_cube_056.rotation_euler = (0.0, -0.0, -0.2633)
ob_cube_056.scale = (0.3461, 0.3461, 0.3461)
ob_cube_060.location = (8.31, 31.72, 8.562)
ob_cube_060.scale = (0.1332, 0.1332, 0.1332)
ob_cube_061.location = (8.31, 27.98, 8.562)
ob_cube_061.scale = (0.1332, 0.1332, 0.1332)
ob_cube_062.location = (7.023, -0.36, 7.061)
ob_cube_062.scale = (0.08243, 0.6092, 1.927)
ob_cube_063.location = (7.023, -3.906, 7.061)
ob_cube_063.scale = (0.08243, 0.6092, 1.927)
ob_cube_066.location = (-21.52, -26.64, 7.728)
ob_cube_066.rotation_euler = (0.0, -0.0, 0.03329)
ob_cube_066.scale = (5.344, 8.725, 5.344)
ob_cube_069.location = (45.58, 48.42, 3.534)
ob_cube_069.scale = (4.192, 7.648, 3.818)
ob_cube_070.location = (-19.34, -22.16, 5.152)
ob_cube_070.rotation_euler = (0.0, -0.0, 0.3373)
ob_cube_070.scale = (1.935, 3.783, 3.783)
ob_cube_010.location = (14.47, 34.46, 18.0)
ob_cube_010.scale = (3.468, 3.468, 2.062)

# ---- collection membership
col_collection.objects.link(ob_cube)
col_collection.objects.link(ob_light)
col_collection.objects.link(ob_camera)
col_collection.objects.link(ob_cube_001)
col_collection.objects.link(ob_cube_002)
col_collection.objects.link(ob_cube_003)
col_collection.objects.link(ob_cube_004)
col_collection.objects.link(ob_cube_006)
col_collection.objects.link(ob_cube_007)
col_collection.objects.link(ob_cube_008)
col_collection.objects.link(ob_cube_011)
col_collection.objects.link(ob_cube_012)
col_collection.objects.link(ob_cube_013)
col_collection.objects.link(ob_cube_014)
col_collection.objects.link(ob_cube_015)
col_collection.objects.link(ob_cube_017)
col_collection.objects.link(ob_cube_019)
col_collection.objects.link(ob_cube_020)
col_collection.objects.link(ob_cube_025)
col_collection.objects.link(ob_cube_026)
col_collection.objects.link(ob_cube_027)
col_collection.objects.link(ob_cube_028)
col_collection.objects.link(ob_cube_029)
col_collection.objects.link(ob_cube_030)
col_collection.objects.link(ob_cube_031)
col_collection.objects.link(ob_cube_033)
col_collection.objects.link(ob_cube_023)
col_collection.objects.link(ob_cube_040)
col_collection.objects.link(ob_cube_041)
col_collection.objects.link(ob_cube_049)
col_collection.objects.link(ob_cube_050)
col_collection.objects.link(ob_cube_051)
col_collection.objects.link(ob_cube_052)
col_collection.objects.link(ob_cube_053)
col_collection.objects.link(ob_cube_054)
col_collection.objects.link(ob_cube_055)
col_collection.objects.link(ob_cube_056)
col_collection.objects.link(ob_cube_060)
col_collection.objects.link(ob_cube_061)
col_collection.objects.link(ob_cube_062)
col_collection.objects.link(ob_cube_063)
col_collection.objects.link(ob_cube_066)
col_collection.objects.link(ob_cube_069)
col_collection.objects.link(ob_cube_070)
col_collection.objects.link(ob_cube_010)

# ---- scene / render settings (as saved in the file)
scene.camera = ob_camera
scene.frame_start = 1; scene.frame_end = 250; scene.frame_set(5)
scene.render.engine = 'BLENDER_EEVEE_NEXT'
scene.cycles.use_denoising = False
scene.cycles.samples = 128
scene.cycles.sampling_pattern = 'TABULATED_SOBOL'
scene.cycles.use_adaptive_sampling = False
scene.cycles.use_light_tree = False
scene.view_settings.view_transform = 'Filmic'
bpy.context.view_layer.update()
